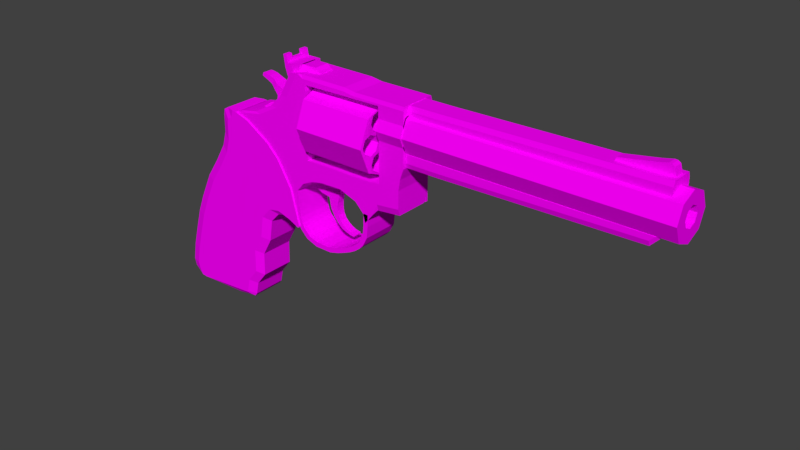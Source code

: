 # Source: Taurus_889.blend  (saved by Blender 2.78.0; exported with 4.5.12 LTS)
import bpy
from mathutils import Matrix  # noqa: F401  (used for matrix-valued properties, if any)

bpy.ops.wm.read_factory_settings(use_empty=True)
scene = bpy.context.scene
scene.name = 'Scene'

# ---- collections
col_collection_1 = bpy.data.collections.new('Collection 1'); scene.collection.children.link(col_collection_1)

# ---- images (referenced by path relative to the original .blend; pixels are not part of the script)
import os
ASSET_DIR = os.environ.get("B2B_ASSET_DIR", "")  # directory of the original .blend (textures are referenced by path, not embedded)
HERE = os.path.dirname(os.path.abspath(__file__))  # packed textures are extracted next to this script under _unpacked/

def load_image(name, relpath, width, height, colorspace="sRGB"):
    """Load a texture the original file referenced (path relative to the .blend, or extracted next to this script)."""
    p = next((c for c in (os.path.join(HERE, relpath), os.path.join(ASSET_DIR, relpath)) if relpath and os.path.exists(c)), "")
    if p:
        img = bpy.data.images.load(p, check_existing=True)
        img.name = name
    else:  # same state as the original file: an image datablock whose file is absent (Cycles renders it pink)
        img = bpy.data.images.new(name, width, height)
        img.source = "FILE"
        img.filepath = "//" + (relpath or name)
    img.colorspace_settings.name = colorspace
    return img
img_taurus889texture_png = load_image('Taurus889Texture.png', 'Taurus889Texture.png', 1024, 1024, 'sRGB')

# ---- materials (node trees are filled in below, after node groups)
mat_taurus889texture = bpy.data.materials.new('Taurus889Texture')
mat_taurus889texture.alpha_threshold = 0.0
mat_taurus889texture.roughness = 0.5

# ---- material node trees
mat_taurus889texture.use_nodes = True; mat_taurus889texture.node_tree.nodes.clear()
_N = mat_taurus889texture.node_tree.nodes; _L = mat_taurus889texture.node_tree.links
n0 = _N.new('ShaderNodeOutputMaterial'); n0.name = 'Sortie de matériau (?)'; n0.location = (300, 300)
n1 = _N.new('ShaderNodeBsdfDiffuse'); n1.name = 'BSDF diffus'; n1.location = (10, 300)
n2 = _N.new('ShaderNodeTexImage'); n2.name = 'Texture image'; n2.location = (-180, 300)
n2.width = 140
n2.image = img_taurus889texture_png
_L.new(n1.outputs[0], n0.inputs[0])
_L.new(n2.outputs[0], n1.inputs[0])
n0.is_active_output = True

# ---- world
world_world = bpy.data.worlds.new('World'); scene.world = world_world
world_world.color = (0.05088, 0.05088, 0.05088)
world_world.use_sun_shadow = False
world_world.sun_shadow_jitter_overblur = 0.0
world_world.cycles.sampling_method = 'MANUAL'

# ---- meshes
me_taurus889 = bpy.data.meshes.new('Taurus889')
me_taurus889.from_pydata([(3.433, 1.394e-08, 2.173), (3.433, -0.7847, 2.067), (3.433, -1.11, 1.81), (3.433, -0.7847, 1.553), (3.433, 2.181e-07, 1.447), (3.433, 0.7847, 1.553), (3.433, 1.11, 1.81), (3.433, 0.7847, 2.067), (7.576, 1.394e-08, 2.173), (7.576, -0.7847, 2.067), (7.576, -1.11, 1.81), (7.576, -0.7847, 1.553), (7.576, 2.181e-07, 1.447), (7.576, 0.7847, 1.553), (7.576, 1.11, 1.81), (7.576, 0.7847, 2.067), (3.433, 1.747e-08, 2.192), (3.433, -0.8266, 2.08), (3.433, -1.169, 1.81), (3.433, -0.9564, 1.649), (3.437, 0.9564, 1.649), (3.433, 1.169, 1.81), (3.433, 0.8266, 2.08), (2.987, 1.747e-08, 2.192), (2.987, -0.8266, 2.08), (2.987, -1.169, 1.81), (2.987, -0.9564, 1.649), (2.991, 0.9564, 1.649), (2.987, 1.169, 1.81), (2.987, 0.8266, 2.08), (7.576, -2.302e-08, 1.97), (7.576, -0.3459, 1.923), (7.576, -0.4892, 1.81), (7.576, -0.3459, 1.697), (7.576, 6.697e-08, 1.65), (7.576, 0.3459, 1.697), (7.576, 0.4892, 1.81), (7.576, 0.3459, 1.923), (4.313, -2.302e-08, 1.97), (4.313, -0.3459, 1.923), (4.313, -0.4892, 1.81), (4.313, -0.3459, 1.697), (4.313, 6.697e-08, 1.65), (4.313, 0.3459, 1.697), (4.313, 0.4892, 1.81), (4.313, 0.3459, 1.923), (2.987, 0.9564, 1.649), (3.433, 0.9564, 1.649), (2.987, 0.9564, 1.333), (3.433, 0.9564, 1.33), (2.987, -0.6645, 1.333), (3.433, -0.6645, 1.334), (2.987, -0.6645, 1.649), (3.433, -0.6645, 1.649), (1.315, -1.037, -0.2542), (1.315, 1.037, -0.2542), (1.35, -1.037, -0.2262), (1.35, 1.037, -0.2262), (0.3157, -1.037, 1.271), (0.3157, 1.037, 1.271), (1.193, -1.037, 0.3786), (1.193, 1.037, 0.3786), (1.271, 1.037, 0.08011), (1.271, -1.037, 0.08011), (0.047, -1.037, 1.356), (0.047, 1.037, 1.356), (1.34, 1.037, -0.2519), (1.34, -1.037, -0.2519), (1.147, -1.037, -0.1738), (1.147, 1.037, -0.1738), (0.734, -1.037, 1.012), (0.734, 1.037, 1.012), (0.9464, -1.037, 0.7952), (0.9464, 1.037, 0.7952), (0.5912, -0.9564, 1.091), (0.5912, 0.9564, 1.091), (0.9464, -0.9564, 0.7952), (0.9464, 0.9564, 0.7952), (0.3183, -0.9564, 1.267), (0.3183, 0.9564, 1.267), (1.077, -0.9564, 0.566), (1.077, 0.9564, 0.566), (1.196, -0.9564, 0.3447), (1.196, 0.9564, 0.3447), (1.282, -0.9564, 0.01885), (1.282, 0.9564, 0.01885), (1.343, -0.9564, -0.2212), (1.343, 0.9564, -0.2212), (1.367, -0.9564, -0.2742), (1.367, 0.9564, -0.2742), (0.7157, -0.9564, 1.178), (0.7157, 0.9564, 1.178), (1.046, -0.9564, 0.8649), (1.046, 0.9564, 0.8649), (0.418, -0.9564, 1.336), (0.418, 0.9564, 1.336), (1.191, -0.9564, 0.645), (1.191, 0.9564, 0.645), (1.323, -0.9564, 0.368), (1.323, 0.9564, 0.368), (1.357, -0.9564, 0.02953), (1.357, 0.9564, 0.02953), (1.398, -0.9564, -0.1615), (1.398, 0.9564, -0.1615), (1.434, -0.9564, -0.2258), (1.434, 0.9564, -0.2258), (1.318, -0.9564, -0.1005), (1.318, 0.9564, -0.1005), (1.37, -0.9564, -0.07015), (1.37, 0.9564, -0.07015), (1.234, -0.9564, 0.2176), (1.234, 0.9564, 0.2176), (1.336, -0.9564, 0.2355), (1.336, 0.9564, 0.2355), (0.9612, -0.9564, 1.21), (0.9612, 0.9564, 1.21), (1.21, -0.9564, 0.9485), (1.21, 0.9564, 0.9485), (0.7191, -0.9564, 1.42), (0.7191, 0.9564, 1.42), (1.381, -0.9564, 0.72), (1.381, 0.9564, 0.72), (1.466, -0.9564, 0.5285), (1.466, 0.9564, 0.5285), (1.584, -0.9564, 2.145), (1.584, 0.9564, 2.145), (1.577, -0.9564, 0.9438), (1.577, 0.9564, 0.9438), (2.142, -0.9564, 0.9565), (2.142, 0.9564, 0.9565), (2.227, -0.9564, 0.6624), (2.227, 0.9564, 0.6624), (1.761, -0.9564, 0.8382), (1.847, -0.9564, 0.6525), (1.393, -0.9564, 0.9462), (1.273, 0.9564, 1.678), (1.393, 0.9564, 0.9462), (1.3, 0.9564, 1.854), (1.761, 0.9564, 0.8382), (1.847, 0.9564, 0.6525), (1.3, -0.9564, 1.854), (1.273, -0.9564, 1.678), (1.571, -0.9564, 0.7791), (1.302, -0.9564, 0.9473), (1.302, 0.9564, 0.9473), (1.009, 0.9564, 1.637), (1.657, 0.9564, 0.6154), (1.657, -0.9564, 0.6154), (1.117, 0.9564, 1.444), (1.571, 0.9564, 0.7791), (1.009, -0.9564, 1.637), (1.117, -0.9564, 1.444), (2.337, -0.9564, 2.158), (2.337, 0.9564, 2.158), (2.539, -0.9564, 2.158), (2.539, 0.9564, 2.158), (2.981, -0.9564, 2.164), (2.981, 0.9564, 2.164), (3.433, -0.9564, 2.164), (3.433, 0.9564, 2.164), (2.987, -0.9564, 1.98), (2.987, 0.9564, 1.98), (3.433, -0.9564, 1.98), (3.433, 0.9564, 1.98), (2.987, -0.9564, 1.368), (3.433, -0.9564, 1.33), (2.987, -0.9564, 0.9792), (2.987, 0.9564, 0.9792), (3.346, -0.9564, 0.9792), (3.346, 0.9564, 0.9792), (2.436, -0.9564, 0.9521), (2.436, 0.9564, 0.9521), (2.522, -0.9564, 0.5597), (2.522, 0.9564, 0.5597), (2.82, -0.9564, 0.9587), (2.82, 0.9564, 0.9587), (2.67, -0.9564, 0.4081), (2.67, 0.9564, 0.4081), (2.71, -0.9564, 0.2646), (2.71, 0.9564, 0.2646), (1.492, -0.9564, -0.4024), (1.492, 0.9564, -0.4024), (1.559, -0.9564, -0.3494), (1.559, 0.9564, -0.3494), (1.689, -0.9564, -0.4755), (1.689, 0.9564, -0.4755), (1.711, -0.9564, -0.396), (1.711, 0.9564, -0.396), (1.98, -0.9564, -0.4786), (1.98, 0.9564, -0.4786), (1.96, -0.9564, -0.3988), (1.96, 0.9564, -0.3988), (2.283, -0.9564, -0.3805), (2.283, 0.9564, -0.3805), (2.224, -0.9564, -0.3229), (2.224, 0.9564, -0.3229), (2.496, -0.9564, -0.2754), (2.496, 0.9564, -0.2754), (2.437, -0.9564, -0.2179), (2.437, 0.9564, -0.2179), (2.658, -0.9564, -0.1323), (2.658, 0.9564, -0.1323), (2.585, -0.9564, -0.09351), (2.585, 0.9564, -0.09351), (2.735, -0.9564, 0.01765), (2.735, 0.9564, 0.01765), (2.654, -0.9564, 0.03304), (2.654, 0.9564, 0.03304), (2.756, -0.9564, 0.2104), (2.756, 0.9564, 0.2104), (2.674, -0.9564, 0.2123), (2.674, 0.9564, 0.2123), (2.761, -0.9564, 0.4089), (2.761, 0.9564, 0.4089), (2.678, -0.9564, 0.4108), (2.678, 0.9564, 0.4108), (2.59, -0.9564, -0.2038), (2.524, -0.9564, -0.1557), (2.524, 0.9564, -0.1557), (2.59, 0.9564, -0.2038), (2.108, 0.9564, -0.3644), (2.148, 0.9564, -0.433), (2.148, -0.9564, -0.433), (2.108, -0.9564, -0.3644), (2.39, 0.9564, -0.3349), (2.39, -0.9564, -0.3349), (2.331, -0.9564, -0.2774), (2.331, 0.9564, -0.2774), (3.441, -0.8077, 1.553), (3.441, 0.8077, 1.553), (3.939, -0.8077, 1.553), (3.939, 0.8077, 1.553), (7.197, -0.8077, 1.553), (7.197, 0.8077, 1.553), (3.433, -0.6126, 1.929), (3.433, 0.6126, 1.929), (3.939, -0.6126, 2.067), (3.939, 0.6126, 2.067), (7.401, -0.6126, 2.067), (7.401, 0.6126, 2.067), (6.572, -0.2277, 2.277), (6.572, -0.2277, 2.324), (6.572, 0.2277, 2.277), (6.572, 0.2277, 2.324), (7.246, -0.2277, 2.284), (7.246, -0.2277, 2.441), (7.246, 0.2277, 2.284), (7.246, 0.2277, 2.441), (6.548, -0.2277, 2.276), (6.548, -0.2277, 2.291), (6.548, 0.2277, 2.276), (6.548, 0.2277, 2.291), (7.288, -0.2277, 2.285), (7.288, -0.2277, 2.437), (7.288, 0.2277, 2.285), (7.288, 0.2277, 2.437), (7.365, -0.2277, 2.286), (7.332, -0.2277, 2.41), (7.365, 0.2277, 2.286), (7.332, 0.2277, 2.41), (7.079, 0.2277, 2.282), (7.079, 0.2277, 2.406), (7.079, -0.2277, 2.282), (7.079, -0.2277, 2.406), (6.572, -0.2277, 2.315), (6.572, 0.2277, 2.315), (7.258, 0.2277, 2.419), (7.258, -0.2277, 2.419), (6.548, -0.2277, 2.288), (6.548, 0.2277, 2.288), (7.09, -0.2277, 2.383), (7.09, 0.2277, 2.383), (2.987, -0.9564, 1.174), (3.375, -0.9564, 1.155), (3.375, 0.9564, 1.155), (2.987, 0.9564, 1.174), (1.387, 0.6838, 2.37), (1.387, 0.6838, 2.183), (1.387, -0.6838, 2.37), (1.387, -0.6838, 2.183), (1.226, 0.6838, 2.37), (1.226, 0.6838, 2.183), (1.226, -0.6838, 2.37), (1.226, -0.6838, 2.183), (1.171, 0.6838, 2.37), (1.171, 0.6838, 2.13), (1.171, -0.6838, 2.37), (1.171, -0.6838, 2.13), (1.171, 0.6838, 2.342), (1.16, 0.6838, 2.13), (1.171, -0.6838, 2.342), (1.16, -0.6838, 2.13), (1.147, 0.6838, 2.389), (1.137, 0.6838, 2.178), (1.147, -0.6838, 2.389), (1.137, -0.6838, 2.178), (1.129, 0.6838, 2.483), (1.072, 0.6838, 2.485), (1.129, -0.6838, 2.483), (1.072, -0.6838, 2.485), (1.1, 0.6838, 2.29), (1.1, -0.6838, 2.29), (1.628, 0.3883, 2.37), (1.628, 0.3883, 2.287), (1.628, -0.3883, 2.37), (1.628, -0.3883, 2.287), (1.361, 0.3883, 2.37), (1.361, 0.3883, 2.288), (1.361, -0.3883, 2.37), (1.361, -0.3883, 2.288), (1.68, 0.3883, 2.322), (1.68, 0.3883, 2.287), (1.68, -0.3883, 2.322), (1.68, -0.3883, 2.287), (1.724, 0.3883, 2.301), (1.724, 0.3883, 2.286), (1.724, -0.3883, 2.301), (1.724, -0.3883, 2.286), (1.082, -0.3215, 2.414), (1.142, -0.3215, 2.414), (1.082, 0.3215, 2.414), (1.142, 0.3215, 2.414), (1.129, -0.3215, 2.483), (1.072, -0.3215, 2.485), (1.129, 0.3215, 2.483), (1.072, 0.3215, 2.485), (3.214, 0.9564, 1.649), (3.214, 0.9564, 1.649), (3.433, -0.0159, 1.649), (0.1247, -0.9564, 1.328), (0.05011, -0.9126, 1.351), (0.05011, 0.9126, 1.351), (0.1247, 0.9564, 1.328), (0.2601, -0.9564, 1.381), (0.1822, -0.9126, 1.404), (0.1822, 0.9126, 1.404), (0.2601, 0.9564, 1.381), (0.5851, -0.9564, 1.443), (0.4834, -0.9126, 1.461), (0.5851, 0.9564, 1.443), (0.4834, 0.9126, 1.461), (1.271, -0.9126, 2.262), (1.409, -0.9564, 2.277), (1.409, 0.9564, 2.277), (1.271, 0.9126, 2.262), (1.181, 0.9564, 1.858), (1.054, 0.9126, 1.861), (1.054, -0.9126, 1.861), (1.181, -0.9564, 1.858), (0.8309, 0.9126, 1.643), (0.9575, 0.9564, 1.639), (0.8309, -0.9126, 1.643), (0.9575, -0.9564, 1.639), (2.93, -0.8484, 0.5285), (2.944, -0.9564, 0.6387), (2.903, -0.9564, 0.6332), (2.832, -0.9564, 0.4831), (2.861, -0.9564, 0.4455), (2.944, 0.9564, 0.6387), (2.93, 0.8484, 0.5285), (2.861, 0.9564, 0.4455), (2.832, 0.9564, 0.4831), (2.903, 0.9564, 0.6332), (3.343, -0.9564, 0.6819), (3.342, -0.8484, 0.573), (3.342, 0.8484, 0.573), (3.343, 0.9564, 0.6819), (3.441, -0.7281, 1.335), (3.441, -0.8077, 1.415), (3.441, 0.8077, 1.415), (3.441, 0.7281, 1.335), (3.939, -0.7281, 1.335), (3.939, -0.8077, 1.415), (3.939, 0.8077, 1.415), (3.939, 0.7281, 1.335), (7.197, -0.7281, 1.392), (7.197, -0.8077, 1.472), (7.197, 0.8077, 1.472), (7.197, 0.7281, 1.392), (7.275, -0.8077, 1.553), (7.351, -0.7281, 1.553), (7.351, 0.7281, 1.553), (7.275, 0.8077, 1.553), (3.433, -0.6126, 2.17), (3.433, -0.537, 2.246), (3.433, 0.537, 2.246), (3.433, 0.6126, 2.17), (3.939, -0.6126, 2.17), (3.939, -0.537, 2.246), (3.939, 0.537, 2.246), (3.939, 0.6126, 2.17), (7.401, -0.537, 2.286), (7.401, -0.6126, 2.211), (7.401, 0.6126, 2.211), (7.401, 0.537, 2.286), (1.535, -0.9564, 2.228), (1.501, -0.8977, 2.288), (1.442, -0.9564, 2.281), (1.476, -0.9564, 2.234), (1.501, 0.8977, 2.288), (1.535, 0.9564, 2.228), (1.476, 0.9564, 2.234), (1.442, 0.9564, 2.281), (2.337, -0.9564, 2.224), (2.337, -0.8977, 2.283), (2.337, 0.8977, 2.283), (2.337, 0.9564, 2.224), (2.539, -0.9564, 2.195), (2.539, -0.8977, 2.254), (2.539, 0.8977, 2.254), (2.539, 0.9564, 2.195), (2.981, -0.9564, 2.195), (2.981, -0.8977, 2.254), (2.981, 0.8977, 2.254), (2.981, 0.9564, 2.195), (3.433, -0.8977, 2.254), (3.433, -0.9564, 2.195), (3.433, 0.9564, 2.195), (3.433, 0.8977, 2.254), (-0.809, -1.037, -0.4554), (-0.9675, -0.8789, -0.4239), (-0.3936, -1.037, 0.2946), (-0.5375, -0.8789, 0.3509), (-0.809, 1.037, -0.4554), (-0.9675, 0.8789, -0.4239), (-0.5375, 0.8789, 0.3509), (-0.3936, 1.037, 0.2946), (0.4681, -1.037, -0.7088), (0.6267, -0.8789, -0.7403), (0.8539, -0.8789, -0.1928), (0.7102, -1.037, -0.1366), (0.6267, 0.8789, -0.7403), (0.4681, 1.037, -0.7088), (0.7102, 1.037, -0.1366), (0.8539, 0.8789, -0.1928), (-1.205, -0.8789, -1.126), (-1.046, -1.037, -1.157), (-1.205, 0.8789, -1.126), (-1.046, 1.037, -1.157), (0.2883, -1.037, -1.412), (0.4466, -0.8789, -1.443), (0.2883, 1.037, -1.412), (0.4466, 0.8789, -1.443), (-1.183, -1.037, -1.768), (-1.345, -0.8789, -1.753), (-1.183, 1.037, -1.768), (-1.345, 0.8789, -1.753), (0.0513, -1.037, -1.877), (0.2168, -0.8789, -1.891), (0.0513, 1.037, -1.877), (0.2168, 0.8789, -1.891), (-1.312, -0.8789, -1.878), (-1.152, -1.037, -1.886), (-1.152, 1.037, -1.886), (-1.312, 0.8789, -1.878), (0.04211, -1.037, -1.901), (0.1731, -0.8789, -1.947), (0.1731, 0.8789, -1.947), (0.04211, 1.037, -1.901), (-1.097, -1.037, -1.973), (-1.174, -0.8789, -1.965), (-1.174, 0.8789, -1.965), (-1.097, 1.037, -1.973), (-0.1914, -0.8789, -1.999), (-1.002, -1.037, -1.983), (-1.002, 1.037, -1.983), (-0.1914, 0.8789, -1.999), (0.2665, -0.8789, -1.667), (0.1031, -1.037, -1.643), (0.2665, 0.8789, -1.667), (0.1031, 1.037, -1.643), (-1.29, 0.8789, -1.44), (-1.129, 1.037, -1.463), (-1.29, -0.8789, -1.44), (-1.129, -1.037, -1.463), (0.4568, -0.8789, -1.044), (0.2986, -1.037, -1.012), (0.4568, 0.8789, -1.044), (0.2986, 1.037, -1.012), (-0.931, -1.037, -0.7599), (-1.089, -0.8789, -0.7275), (-0.931, 1.037, -0.7599), (-1.089, 0.8789, -0.7275), (-0.7576, -0.8789, 0.02342), (-0.6038, -1.037, -0.01807), (-0.7576, 0.8789, 0.02342), (-0.6038, 1.037, -0.01807), (0.532, 1.037, -0.3244), (0.6889, 0.8789, -0.3667), (0.6889, -0.8789, -0.3667), (0.532, -1.037, -0.3244), (-0.2173, -1.037, 0.5916), (-0.3468, -0.8789, 0.6719), (-0.3468, 0.8789, 0.6719), (-0.2173, 1.037, 0.5916), (0.8982, -1.037, -0.1005), (1.001, -0.8789, -0.1645), (1.147, -1.037, -0.1738), (1.001, 0.8789, -0.1645), (0.8982, 1.037, -0.1005), (1.147, 1.037, -0.1738), (-0.2704, -0.8789, 1.214), (-0.1457, -1.037, 1.098), (-0.2704, 0.8789, 1.214), (-0.1457, 1.037, 1.098), (-0.1693, -0.8789, 1.364), (-0.05038, -1.037, 1.239), (-0.01152, -1.037, 1.358), (-0.05038, 1.037, 1.239), (-0.1693, 0.8789, 1.364), (-0.01152, 1.037, 1.358), (-0.2525, -0.8789, 1.315), (-0.1288, -1.037, 1.193), (-0.2525, 0.8789, 1.315), (-0.1288, 1.037, 1.193), (-0.151, -1.037, 0.822), (-0.2761, -0.8789, 0.918), (-0.151, 1.037, 0.822), (-0.2761, 0.8789, 0.918)], [(47, 53), (326, 46)], [(4, 12, 11, 3), (2, 10, 9, 1), (7, 15, 14, 6), (5, 13, 12, 4), (3, 11, 10, 2), (1, 9, 8, 0), (0, 8, 15, 7), (6, 14, 13, 5), (0, 7, 22, 16), (6, 5, 20, 21), (2, 1, 17, 18), (7, 6, 21, 22), (3, 2, 18, 19), (1, 0, 16, 17), (22, 21, 28, 29), (19, 18, 25, 26), (17, 16, 23, 24), (16, 22, 29, 23), (21, 20, 27, 28), (18, 17, 24, 25), (9, 10, 32, 31), (14, 15, 37, 36), (12, 13, 35, 34), (10, 11, 33, 32), (8, 9, 31, 30), (15, 8, 30, 37), (13, 14, 36, 35), (11, 12, 34, 33), (37, 30, 38, 45), (35, 36, 44, 43), (33, 34, 42, 41), (31, 32, 40, 39), (36, 37, 45, 44), (34, 35, 43, 42), (32, 33, 41, 40), (30, 31, 39, 38), (52, 53, 51, 50), (48, 50, 51, 49), (47, 328, 53, 52, 46, 327), (421, 430, 495, 491), (433, 426, 494, 499), (435, 437, 471, 473), (483, 422, 425, 485), (442, 440, 467, 469), (431, 488, 489, 428), (450, 448, 456, 457), (480, 482, 437, 435), (477, 475, 440, 442), (439, 436, 474, 468), (468, 474, 443, 447), (445, 449, 458, 453), (447, 443, 452, 455), (469, 467, 448, 450), (453, 458, 465, 462), (473, 471, 446, 444), (472, 470, 449, 445), (451, 454, 461, 460), (491, 495, 497, 68, 515), (457, 456, 463, 466), (461, 462, 465, 466, 463, 464, 459, 460), (455, 452, 459, 464), (481, 478, 441, 438), (438, 441, 470, 472), (476, 479, 436, 439), (444, 446, 454, 451), (427, 490, 484, 419), (486, 426, 433, 487), (420, 483, 485, 424), (429, 434, 498, 496), (427, 419, 479, 476), (431, 428, 475, 477), (423, 432, 478, 481), (490, 430, 421, 484), (69, 517, 504, 55), (488, 434, 429, 489), (423, 486, 487, 432), (425, 422, 492, 493), (67, 66, 57, 56), (55, 504, 514, 66), (68, 69, 55, 54), (502, 54, 67, 512), (63, 62, 61, 60), (507, 506, 56, 63, 64), (510, 509, 505, 507, 64, 65), (57, 508, 510, 65, 62), (58, 60, 72, 70), (65, 64, 58, 59), (64, 63, 60, 58), (62, 65, 59, 61), (512, 67, 56, 506), (66, 514, 508, 57), (56, 57, 62, 63), (513, 511, 505, 509), (503, 501, 511, 513), (515, 68, 54, 502), (54, 55, 66, 67), (500, 499, 494, 517, 69), (518, 516, 501, 503), (497, 496, 498, 500, 69, 68), (493, 492, 516, 518), (73, 71, 70, 72), (61, 59, 71, 73), (60, 61, 73, 72), (59, 58, 70, 71), (77, 76, 74, 75), (74, 78, 79, 75), (329, 78, 94, 333), (77, 81, 80, 76), (81, 83, 82, 80), (111, 85, 84, 110), (107, 87, 86, 106), (87, 89, 88, 86), (94, 90, 114, 118), (335, 334, 338, 340), (97, 93, 117, 121), (91, 95, 119, 115), (99, 97, 121, 123), (113, 112, 100, 101), (109, 108, 102, 103), (103, 102, 104, 105), (107, 85, 101, 109), (80, 82, 98, 96), (79, 332, 336, 95), (105, 104, 182, 183), (83, 81, 97, 99), (333, 94, 118, 337), (86, 88, 104, 102), (77, 75, 91, 93), (331, 330, 334, 335), (89, 87, 103, 105), (110, 84, 100, 112), (74, 76, 92, 90), (111, 83, 99, 113), (76, 80, 96, 92), (81, 77, 93, 97), (75, 79, 95, 91), (106, 86, 102, 108), (78, 74, 90, 94), (84, 106, 108, 100), (87, 107, 109, 103), (101, 100, 108, 109), (85, 107, 106, 84), (85, 111, 113, 101), (82, 110, 112, 98), (99, 98, 112, 113), (83, 111, 110, 82), (145, 350, 345, 137), (136, 135, 125, 127), (134, 132, 128, 126), (132, 133, 130, 128), (395, 124, 152, 403), (98, 99, 123, 122), (90, 92, 116, 114), (95, 336, 339, 119), (96, 98, 122, 120), (92, 96, 120, 116), (93, 91, 115, 117), (337, 118, 150, 352), (127, 125, 124, 126), (124, 125, 153, 152), (125, 400, 406, 153), (127, 126, 128, 129), (128, 130, 172, 170), (139, 138, 129, 131), (137, 345, 343, 402, 401), (138, 136, 127, 129), (346, 347, 341, 344), (399, 396, 404, 405), (133, 139, 131, 130), (141, 134, 126, 124), (151, 143, 134, 141), (147, 146, 139, 133), (150, 151, 141, 140), (149, 144, 136, 138), (148, 145, 137, 135), (146, 149, 138, 139), (352, 150, 140, 348), (142, 147, 133, 132), (143, 142, 132, 134), (144, 148, 135, 136), (349, 351, 347, 346), (135, 137, 401, 400, 125), (117, 115, 148, 144), (116, 120, 142, 143), (120, 122, 147, 142), (119, 339, 350, 145), (123, 121, 149, 146), (115, 119, 145, 148), (121, 117, 144, 149), (340, 338, 351, 349), (118, 114, 151, 150), (122, 123, 146, 147), (114, 116, 143, 151), (405, 404, 408, 409), (403, 152, 154, 407), (140, 141, 124, 395, 398), (348, 140, 398, 397, 342), (411, 156, 158, 416), (153, 406, 410, 155), (407, 154, 156, 411), (152, 153, 155, 154), (156, 157, 161, 160), (154, 155, 157, 156), (409, 408, 412, 413), (155, 410, 414, 157), (413, 412, 415, 418), (157, 414, 417, 159), (158, 159, 417, 418, 415, 416), (161, 163, 47, 326, 46), (157, 159, 163, 161), (159, 158, 162, 163), (158, 156, 160, 162), (273, 272, 166, 168), (160, 161, 46, 52, 50, 164), (162, 160, 164, 165), (163, 162, 165, 49, 47), (274, 273, 168, 169), (275, 274, 169, 167), (272, 275, 167, 166), (168, 166, 354, 363), (361, 360, 179, 177), (357, 356, 176, 178), (166, 174, 355, 354), (173, 171, 175, 177), (129, 128, 170, 171), (131, 129, 171, 173), (130, 131, 173, 172), (176, 177, 179, 178), (172, 173, 177, 176), (170, 172, 176, 174), (171, 170, 174, 175), (174, 166, 167, 175), (356, 355, 174, 176), (167, 169, 366, 358), (353, 357, 178, 179, 360, 359), (362, 361, 177, 175), (167, 358, 362, 175), (169, 168, 363, 364, 365, 366), (181, 183, 187, 185), (89, 105, 183, 181), (104, 88, 180, 182), (88, 89, 181, 180), (186, 184, 188, 190), (180, 181, 185, 184), (182, 180, 184, 186), (183, 182, 186, 187), (221, 220, 195, 193), (187, 186, 190, 191), (185, 187, 191, 189), (184, 185, 189, 188), (225, 224, 197, 196), (222, 221, 193, 192), (223, 222, 192, 194), (220, 223, 194, 195), (217, 216, 200, 202), (226, 225, 196, 198), (227, 226, 198, 199), (224, 227, 199, 197), (201, 203, 207, 205), (218, 217, 202, 203), (219, 218, 203, 201), (216, 219, 201, 200), (206, 204, 208, 210), (200, 201, 205, 204), (202, 200, 204, 206), (203, 202, 206, 207), (211, 210, 214, 215), (207, 206, 210, 211), (205, 207, 211, 209), (204, 205, 209, 208), (212, 213, 215, 214), (209, 211, 215, 213), (208, 209, 213, 212), (210, 208, 212, 214), (196, 197, 219, 216), (197, 199, 218, 219), (199, 198, 217, 218), (198, 196, 216, 217), (191, 190, 223, 220), (190, 188, 222, 223), (188, 189, 221, 222), (189, 191, 220, 221), (193, 195, 227, 224), (195, 194, 226, 227), (194, 192, 225, 226), (192, 193, 224, 225), (372, 230, 228, 368), (371, 374, 378, 375), (230, 372, 376, 232), (369, 229, 231, 373), (367, 368, 228, 229, 369, 370), (231, 229, 228, 230), (231, 230, 232, 233), (375, 378, 381, 380), (373, 231, 233, 377), (233, 232, 379, 380, 381, 382), (377, 233, 382), (232, 376, 379), (389, 385, 384, 388), (387, 236, 238, 392), (236, 237, 239, 238), (234, 383, 384, 385, 386, 235), (235, 237, 236, 234), (235, 386, 390, 237), (237, 390, 393, 239), (239, 393, 394, 391, 392, 238), (389, 388, 391, 394), (265, 242, 250, 269), (271, 261, 247, 266), (247, 245, 253, 255), (270, 263, 241, 264), (260, 246, 244, 262), (261, 243, 241, 263), (268, 249, 251, 269), (264, 241, 249, 268), (241, 243, 251, 249), (242, 240, 248, 250), (257, 252, 256), (266, 247, 255, 259), (267, 244, 252, 257), (244, 246, 254, 252), (252, 254, 258, 256), (255, 253, 257, 259), (247, 261, 263, 245), (242, 260, 262, 240), (267, 245, 263, 270), (265, 243, 261, 271), (242, 265, 271, 260), (244, 267, 270, 262), (254, 259, 258), (258, 259, 257, 256), (245, 267, 257, 253), (246, 266, 259, 254), (240, 264, 268, 248), (248, 268, 269, 250), (262, 270, 264, 240), (260, 271, 266, 246), (243, 265, 269, 251), (164, 50, 48, 275, 272), (49, 165, 273, 274), (165, 164, 272, 273), (276, 278, 279, 277), (278, 282, 283, 279), (281, 285, 284, 280), (280, 276, 277, 281), (278, 276, 280, 282), (283, 281, 277, 279), (285, 289, 288, 284), (280, 284, 286, 282), (283, 287, 285, 281), (282, 286, 287, 283), (291, 295, 293, 289), (284, 288, 290, 286), (287, 291, 289, 285), (286, 290, 291, 287), (300, 297, 296, 292), (290, 294, 295, 291), (289, 293, 292, 288), (288, 292, 294, 290), (298, 322, 323, 299), (292, 296, 324, 321), (301, 299, 323, 318, 320, 325, 297, 300), (294, 298, 299, 301), (294, 301, 295), (295, 301, 300, 293), (292, 321, 319, 294), (293, 300, 292), (305, 313, 312, 304), (306, 307, 309, 308), (304, 308, 309, 305), (303, 307, 306, 302), (305, 309, 307, 303), (302, 306, 308, 304), (311, 315, 317, 313), (302, 310, 311, 303), (303, 311, 313, 305), (304, 312, 310, 302), (314, 316, 317, 315), (312, 316, 314, 310), (313, 317, 316, 312), (310, 314, 315, 311), (325, 324, 296, 297), (320, 321, 324, 325), (319, 322, 298, 294), (318, 319, 321, 320), (319, 318, 323, 322), (48, 49, 274, 275), (329, 333, 334, 330), (336, 332, 331, 335), (350, 339, 340, 349), (348, 342, 341, 347), (338, 334, 333, 337), (339, 336, 335, 340), (343, 345, 346, 344), (352, 348, 347, 351), (345, 350, 349, 346), (337, 352, 351, 338), (78, 329, 330, 331, 332, 79), (353, 354, 355, 356, 357), (358, 359, 360, 361, 362), (358, 366, 365, 359), (363, 354, 353, 364), (353, 359, 365, 364), (374, 370, 369, 373), (367, 371, 372, 368), (373, 377, 378, 374), (376, 372, 371, 375), (381, 378, 377, 382), (375, 380, 379, 376), (370, 374, 371, 367), (385, 389, 390, 386), (388, 384, 383, 387), (387, 392, 391, 388), (393, 390, 389, 394), (236, 387, 383, 234), (395, 396, 397, 398), (399, 400, 401, 402), (399, 405, 406, 400), (404, 396, 395, 403), (408, 404, 403, 407), (410, 406, 405, 409), (409, 413, 414, 410), (412, 408, 407, 411), (415, 412, 411, 416), (417, 414, 413, 418), (397, 396, 399, 402, 343, 344, 341, 342), (495, 496, 497), (498, 499, 500), (505, 506, 507), (508, 509, 510), (484, 421, 422, 483), (486, 423, 424, 485), (488, 431, 432, 487), (490, 427, 428, 489), (476, 439, 440, 475), (478, 432, 431, 477), (480, 435, 436, 479), (482, 424, 423, 481), (468, 447, 448, 467), (470, 441, 442, 469), (472, 445, 446, 471), (474, 436, 435, 473), (445, 453, 454, 446), (452, 443, 444, 451), (456, 448, 447, 455), (450, 457, 458, 449), (451, 460, 459, 452), (463, 456, 455, 464), (457, 466, 465, 458), (461, 454, 453, 462), (439, 468, 467, 440), (449, 470, 469, 450), (438, 472, 471, 437), (443, 474, 473, 444), (427, 476, 475, 428), (441, 478, 477, 442), (420, 480, 479, 419), (437, 482, 481, 438), (419, 484, 483, 420), (426, 486, 485, 425), (434, 488, 487, 433), (430, 490, 489, 429), (425, 493, 494, 426), (498, 434, 433, 499), (495, 430, 429, 496), (421, 491, 492, 422), (516, 492, 491, 515), (518, 503, 504, 517), (512, 506, 505, 511), (514, 504, 503, 513), (502, 512, 511, 501), (508, 514, 513, 509), (501, 516, 515, 502), (493, 518, 517, 494), (420, 424, 482, 480)])
_uv = me_taurus889.uv_layers.new(name='UVMap')
_uv.uv.foreach_set('vector', [0.1307, 0.1919, 0.1307, 0.26, 0.1179, 0.2601, 0.1179, 0.192, 0.07658, 0.2603, 0.07658, 0.1922, 0.08186, 0.192, 0.08186, 0.2601, 0.1074, 0.2601, 0.1074, 0.192, 0.1127, 0.1922, 0.1127, 0.2603, 0.1434, 0.192, 0.1434, 0.2601, 0.1307, 0.26, 0.1307, 0.1919, 0.1179, 0.192, 0.1179, 0.2601, 0.1127, 0.2603, 0.1127, 0.1922, 0.08186, 0.2601, 0.08186, 0.192, 0.09462, 0.1919, 0.09462, 0.26, 0.09462, 0.26, 0.09462, 0.1919, 0.1074, 0.192, 0.1074, 0.2601, 0.1487, 0.1922, 0.1487, 0.2603, 0.1434, 0.2601, 0.1434, 0.192, 0.2641, 0.3701, 0.2658, 0.383, 0.2656, 0.3837, 0.2637, 0.3701, 0.27, 0.3883, 0.2741, 0.383, 0.2726, 0.3858, 0.27, 0.3893, 0.27, 0.3518, 0.2658, 0.3572, 0.2656, 0.3565, 0.27, 0.3508, 0.2658, 0.383, 0.27, 0.3883, 0.27, 0.3893, 0.2656, 0.3837, 0.2741, 0.3572, 0.27, 0.3518, 0.27, 0.3508, 0.2726, 0.3543, 0.2658, 0.3572, 0.2641, 0.3701, 0.2637, 0.3701, 0.2656, 0.3565, 0.2742, 0.3565, 0.2744, 0.3508, 0.2817, 0.3508, 0.2815, 0.3565, 0.2331, 0.2518, 0.2366, 0.2517, 0.2366, 0.259, 0.2331, 0.2591, 0.2742, 0.3837, 0.2741, 0.3701, 0.2814, 0.3701, 0.2815, 0.3837, 0.2741, 0.3701, 0.2742, 0.3565, 0.2815, 0.3565, 0.2814, 0.3701, 0.2366, 0.2517, 0.24, 0.2517, 0.24, 0.259, 0.2366, 0.259, 0.2744, 0.3893, 0.2742, 0.3837, 0.2815, 0.3837, 0.2817, 0.3893, 0.1112, 0.3806, 0.1078, 0.3865, 0.1064, 0.3764, 0.1079, 0.3738, 0.1029, 0.3503, 0.1078, 0.355, 0.1064, 0.3625, 0.1043, 0.3604, 0.09951, 0.3692, 0.09951, 0.3562, 0.1028, 0.363, 0.1028, 0.3688, 0.1078, 0.3865, 0.1029, 0.3818, 0.1043, 0.3743, 0.1064, 0.3764, 0.1112, 0.3676, 0.1112, 0.3806, 0.1079, 0.3738, 0.1079, 0.368, 0.1078, 0.355, 0.1112, 0.3676, 0.1079, 0.368, 0.1064, 0.3625, 0.09951, 0.3562, 0.1029, 0.3503, 0.1043, 0.3604, 0.1028, 0.363, 0.1029, 0.3818, 0.09951, 0.3692, 0.1028, 0.3688, 0.1043, 0.3743, 0.2434, 0.2971, 0.249, 0.2971, 0.249, 0.3507, 0.2434, 0.3508, 0.2304, 0.2456, 0.228, 0.2457, 0.228, 0.1921, 0.2304, 0.192, 0.2416, 0.2456, 0.236, 0.2455, 0.236, 0.1919, 0.2416, 0.192, 0.2546, 0.2971, 0.2569, 0.2972, 0.2569, 0.3508, 0.2546, 0.3508, 0.241, 0.2972, 0.2434, 0.2971, 0.2434, 0.3508, 0.241, 0.3508, 0.236, 0.2455, 0.2304, 0.2456, 0.2304, 0.192, 0.236, 0.1919, 0.2439, 0.2457, 0.2416, 0.2456, 0.2416, 0.192, 0.2439, 0.1921, 0.249, 0.2971, 0.2546, 0.2971, 0.2546, 0.3508, 0.249, 0.3507, 0.2607, 0.2625, 0.2607, 0.257, 0.2646, 0.257, 0.2646, 0.2625, 0.3063, 0.3739, 0.3063, 0.3539, 0.3117, 0.3539, 0.3117, 0.3739, 0.3117, 0.3339, 0.3117, 0.3459, 0.3117, 0.3539, 0.3063, 0.3539, 0.3063, 0.3339, 0.309, 0.3339, 0.2143, 0.7293, 0.2097, 0.7292, 0.209, 0.7288, 0.2141, 0.728, 0.2009, 0.7342, 0.2056, 0.7342, 0.2054, 0.7355, 0.2003, 0.7347, 0.2345, 0.7111, 0.2276, 0.7111, 0.2276, 0.7098, 0.2345, 0.7098, 0.2345, 0.7157, 0.2345, 0.717, 0.2276, 0.717, 0.2276, 0.7157, 0.2114, 0.7465, 0.2114, 0.7395, 0.2123, 0.7395, 0.2123, 0.7465, 0.2087, 0.7465, 0.2072, 0.7465, 0.2072, 0.7395, 0.2087, 0.7395, 0.2131, 0.7465, 0.2131, 0.7395, 0.2134, 0.7395, 0.2134, 0.7465, 0.2345, 0.7127, 0.2276, 0.7127, 0.2276, 0.7111, 0.2345, 0.7111, 0.2098, 0.7465, 0.2098, 0.7395, 0.2114, 0.7395, 0.2114, 0.7465, 0.2093, 0.7346, 0.2145, 0.7357, 0.2144, 0.7369, 0.2096, 0.7357, 0.2096, 0.7357, 0.2144, 0.7369, 0.2141, 0.7381, 0.2094, 0.7366, 0.2054, 0.7254, 0.2007, 0.7268, 0.2006, 0.7272, 0.2051, 0.725, 0.2094, 0.7366, 0.2141, 0.7381, 0.2138, 0.7385, 0.2093, 0.7363, 0.2123, 0.7465, 0.2123, 0.7395, 0.2131, 0.7395, 0.2131, 0.7465, 0.2051, 0.725, 0.2006, 0.7272, 0.2047, 0.7248, 0.2045, 0.7249, 0.2345, 0.7098, 0.2276, 0.7098, 0.2276, 0.7086, 0.2345, 0.7086, 0.2056, 0.7266, 0.2009, 0.7278, 0.2007, 0.7268, 0.2054, 0.7254, 0.2345, 0.7326, 0.2345, 0.7256, 0.235, 0.7256, 0.235, 0.7326, 0.2141, 0.728, 0.209, 0.7288, 0.208, 0.7287, 0.208, 0.7287, 0.2142, 0.727, 0.2403, 0.7256, 0.2403, 0.7326, 0.2389, 0.7326, 0.2389, 0.7256, 0.235, 0.7256, 0.2356, 0.725, 0.2353, 0.725, 0.2389, 0.7256, 0.2389, 0.7326, 0.2353, 0.7332, 0.2356, 0.7332, 0.235, 0.7326, 0.2093, 0.7363, 0.2138, 0.7385, 0.2132, 0.7386, 0.2135, 0.7387, 0.206, 0.7295, 0.2011, 0.7304, 0.2005, 0.7289, 0.2058, 0.7278, 0.2058, 0.7278, 0.2005, 0.7289, 0.2009, 0.7278, 0.2056, 0.7266, 0.2098, 0.7331, 0.2147, 0.734, 0.2145, 0.7357, 0.2093, 0.7346, 0.2345, 0.7086, 0.2276, 0.7086, 0.2276, 0.7081, 0.2345, 0.7081, 0.2097, 0.7317, 0.21, 0.7302, 0.2146, 0.7308, 0.2147, 0.7327, 0.2059, 0.7327, 0.2056, 0.7342, 0.2009, 0.7342, 0.2013, 0.7333, 0.2345, 0.7139, 0.2345, 0.7157, 0.2276, 0.7157, 0.2276, 0.7139, 0.2459, 0.7087, 0.2459, 0.7157, 0.2453, 0.7157, 0.2453, 0.7087, 0.2097, 0.7317, 0.2147, 0.7327, 0.2147, 0.734, 0.2098, 0.7331, 0.2087, 0.7465, 0.2087, 0.7395, 0.2098, 0.7395, 0.2098, 0.7465, 0.206, 0.7308, 0.2009, 0.7318, 0.2011, 0.7304, 0.206, 0.7295, 0.21, 0.7302, 0.2097, 0.7292, 0.2143, 0.7293, 0.2146, 0.7308, 0.1993, 0.7348, 0.2055, 0.7365, 0.2059, 0.7375, 0.1985, 0.7347, 0.2466, 0.7157, 0.2459, 0.7157, 0.2459, 0.7087, 0.2466, 0.7087, 0.206, 0.7308, 0.2059, 0.7327, 0.2013, 0.7333, 0.2009, 0.7318, 0.2276, 0.717, 0.2345, 0.717, 0.2345, 0.7182, 0.2276, 0.7182, 0.239, 0.7164, 0.239, 0.7081, 0.2391, 0.7081, 0.2391, 0.7164, 0.1985, 0.7347, 0.2059, 0.7375, 0.206, 0.7379, 0.1985, 0.7348, 0.2448, 0.7081, 0.2448, 0.7164, 0.2441, 0.7164, 0.2441, 0.7081, 0.2146, 0.726, 0.2073, 0.7288, 0.2072, 0.7287, 0.2147, 0.7256, 0.2403, 0.7164, 0.2403, 0.7081, 0.2415, 0.7081, 0.2415, 0.7164, 0.2145, 0.7248, 0.2145, 0.7253, 0.2072, 0.7286, 0.2079, 0.7276, 0.2143, 0.7247, 0.2148, 0.7471, 0.2154, 0.7477, 0.2154, 0.7547, 0.2148, 0.7553, 0.2145, 0.7553, 0.2145, 0.7471, 0.1985, 0.7349, 0.2057, 0.7382, 0.2058, 0.7387, 0.2056, 0.7387, 0.1992, 0.7359, 0.2132, 0.7246, 0.2087, 0.7266, 0.2102, 0.7254, 0.2113, 0.725, 0.2145, 0.7471, 0.2145, 0.7553, 0.2135, 0.7553, 0.2135, 0.7471, 0.2143, 0.7247, 0.2079, 0.7276, 0.2087, 0.7266, 0.2132, 0.7246, 0.1992, 0.7359, 0.2056, 0.7387, 0.2045, 0.7388, 0.1999, 0.7369, 0.2147, 0.7256, 0.2072, 0.7287, 0.2072, 0.7286, 0.2145, 0.7253, 0.1985, 0.7348, 0.206, 0.7379, 0.2057, 0.7382, 0.1985, 0.7349, 0.2391, 0.7164, 0.2391, 0.7081, 0.2403, 0.7081, 0.2403, 0.7164, 0.2157, 0.7477, 0.2157, 0.7547, 0.2154, 0.7547, 0.2154, 0.7477, 0.2276, 0.7204, 0.2345, 0.7204, 0.2345, 0.7208, 0.2276, 0.7208, 0.2142, 0.727, 0.208, 0.7287, 0.2073, 0.7288, 0.2146, 0.726, 0.2441, 0.7081, 0.2441, 0.7164, 0.244, 0.7164, 0.244, 0.7081, 0.1993, 0.7348, 0.2003, 0.7347, 0.2054, 0.7355, 0.2055, 0.7365, 0.1993, 0.7348, 0.2276, 0.7192, 0.2345, 0.7192, 0.2345, 0.7204, 0.2276, 0.7204, 0.2448, 0.7081, 0.2453, 0.7087, 0.2453, 0.7157, 0.2448, 0.7164, 0.2448, 0.7164, 0.2448, 0.7081, 0.2276, 0.7182, 0.2345, 0.7182, 0.2345, 0.7192, 0.2276, 0.7192, 0.2431, 0.7081, 0.244, 0.7081, 0.244, 0.7164, 0.2431, 0.7164, 0.1999, 0.7369, 0.2045, 0.7388, 0.2025, 0.7385, 0.2015, 0.738, 0.2415, 0.7164, 0.2415, 0.7081, 0.2431, 0.7081, 0.2431, 0.7164, 0.2135, 0.7471, 0.2135, 0.7553, 0.2119, 0.7553, 0.2119, 0.7471, 0.2926, 0.264, 0.2926, 0.2404, 0.2968, 0.2404, 0.2968, 0.264, 0.2968, 0.2404, 0.3, 0.2404, 0.3, 0.264, 0.2968, 0.264, 0.24, 0.2537, 0.238, 0.2524, 0.2379, 0.2509, 0.2395, 0.252, 0.278, 0.2404, 0.2808, 0.2404, 0.2808, 0.264, 0.278, 0.264, 0.2808, 0.2404, 0.2835, 0.2404, 0.2835, 0.264, 0.2808, 0.264, 0.285, 0.2404, 0.2875, 0.2404, 0.2875, 0.264, 0.285, 0.264, 0.2889, 0.2404, 0.2904, 0.2404, 0.2904, 0.264, 0.2889, 0.264, 0.2904, 0.2404, 0.291, 0.2404, 0.291, 0.264, 0.2904, 0.264, 0.2379, 0.2509, 0.2341, 0.2492, 0.2325, 0.2466, 0.2363, 0.2473, 0.2625, 0.3656, 0.2625, 0.3431, 0.2662, 0.3431, 0.2662, 0.3656, 0.2221, 0.2882, 0.2189, 0.2879, 0.2193, 0.2857, 0.2228, 0.2858, 0.2134, 0.2886, 0.2096, 0.2903, 0.2111, 0.2867, 0.215, 0.286, 0.2257, 0.2891, 0.2221, 0.2882, 0.2228, 0.2858, 0.2253, 0.2865, 0.2495, 0.3662, 0.2495, 0.3426, 0.252, 0.3426, 0.252, 0.3662, 0.2532, 0.3662, 0.2532, 0.3426, 0.2544, 0.3426, 0.2544, 0.3662, 0.2544, 0.3662, 0.2544, 0.3426, 0.2552, 0.3426, 0.2552, 0.3662, 0.2301, 0.2928, 0.2287, 0.2922, 0.2292, 0.2914, 0.2302, 0.2921, 0.2255, 0.2505, 0.2225, 0.2511, 0.2218, 0.2497, 0.2254, 0.2488, 0.2095, 0.2918, 0.2074, 0.2931, 0.208, 0.2914, 0.2096, 0.2903, 0.2552, 0.3662, 0.2552, 0.3426, 0.2567, 0.3426, 0.2567, 0.3662, 0.2249, 0.2905, 0.2219, 0.2899, 0.2221, 0.2882, 0.2257, 0.2891, 0.2395, 0.252, 0.2379, 0.2509, 0.2363, 0.2473, 0.2376, 0.2484, 0.216, 0.2541, 0.2153, 0.2543, 0.2153, 0.2533, 0.2162, 0.2531, 0.2188, 0.2894, 0.2132, 0.2905, 0.2134, 0.2886, 0.2189, 0.2879, 0.2609, 0.3656, 0.2609, 0.3431, 0.2625, 0.3431, 0.2625, 0.3656, 0.2321, 0.2937, 0.2314, 0.2935, 0.2313, 0.2925, 0.2322, 0.2927, 0.221, 0.2517, 0.2188, 0.2528, 0.2183, 0.252, 0.2204, 0.2506, 0.2342, 0.2511, 0.2287, 0.25, 0.2286, 0.2485, 0.2341, 0.2492, 0.2264, 0.2911, 0.2249, 0.2905, 0.2257, 0.2891, 0.2271, 0.29, 0.2287, 0.25, 0.2255, 0.2505, 0.2254, 0.2488, 0.2286, 0.2485, 0.2219, 0.2899, 0.2188, 0.2894, 0.2189, 0.2879, 0.2221, 0.2882, 0.2132, 0.2905, 0.2095, 0.2918, 0.2096, 0.2903, 0.2134, 0.2886, 0.2174, 0.2534, 0.216, 0.2541, 0.2162, 0.2531, 0.2173, 0.2527, 0.238, 0.2524, 0.2342, 0.2511, 0.2341, 0.2492, 0.2379, 0.2509, 0.2188, 0.2528, 0.2174, 0.2534, 0.2173, 0.2527, 0.2183, 0.252, 0.2314, 0.2935, 0.2301, 0.2928, 0.2302, 0.2921, 0.2313, 0.2925, 0.252, 0.3662, 0.252, 0.3426, 0.2532, 0.3426, 0.2532, 0.3662, 0.2875, 0.2404, 0.2889, 0.2404, 0.2889, 0.264, 0.2875, 0.264, 0.2287, 0.2922, 0.2264, 0.2911, 0.2271, 0.29, 0.2292, 0.2914, 0.2225, 0.2511, 0.221, 0.2517, 0.2204, 0.2506, 0.2218, 0.2497, 0.2479, 0.3662, 0.2479, 0.3426, 0.2495, 0.3426, 0.2495, 0.3662, 0.2835, 0.2404, 0.285, 0.2404, 0.285, 0.264, 0.2835, 0.264, 0.2113, 0.2823, 0.2109, 0.2827, 0.2105, 0.2789, 0.2115, 0.2778, 0.2208, 0.2839, 0.2129, 0.2794, 0.2109, 0.2728, 0.2222, 0.2822, 0.2267, 0.2445, 0.2228, 0.2419, 0.2211, 0.2373, 0.2253, 0.2428, 0.2228, 0.2419, 0.2204, 0.2425, 0.2176, 0.2388, 0.2211, 0.2373, 0.2377, 0.2332, 0.2366, 0.2334, 0.2309, 0.2261, 0.2315, 0.2256, 0.2479, 0.3426, 0.2479, 0.3662, 0.246, 0.3662, 0.246, 0.3426, 0.2341, 0.2492, 0.2286, 0.2485, 0.2281, 0.2463, 0.2325, 0.2466, 0.2096, 0.2903, 0.208, 0.2914, 0.2099, 0.2878, 0.2111, 0.2867, 0.2254, 0.2488, 0.2218, 0.2497, 0.2222, 0.2471, 0.2246, 0.2464, 0.2286, 0.2485, 0.2254, 0.2488, 0.2246, 0.2464, 0.2281, 0.2463, 0.2189, 0.2879, 0.2134, 0.2886, 0.215, 0.286, 0.2193, 0.2857, 0.2376, 0.2484, 0.2363, 0.2473, 0.2362, 0.2429, 0.2366, 0.2433, 0.1796, 0.3355, 0.1942, 0.3355, 0.1942, 0.3591, 0.1796, 0.3591, 0.2928, 0.3339, 0.2928, 0.3575, 0.2837, 0.3575, 0.2837, 0.3339, 0.2109, 0.2728, 0.2097, 0.2726, 0.2159, 0.265, 0.2165, 0.2655, 0.1698, 0.3335, 0.1698, 0.3571, 0.1629, 0.3571, 0.1629, 0.3335, 0.2211, 0.2373, 0.2176, 0.2388, 0.2144, 0.2367, 0.2188, 0.2345, 0.227, 0.2819, 0.2246, 0.2813, 0.2264, 0.2767, 0.2299, 0.2782, 0.2115, 0.2778, 0.2105, 0.2789, 0.2083, 0.2735, 0.2085, 0.2731, 0.2092, 0.2732, 0.2246, 0.2813, 0.2208, 0.2839, 0.2222, 0.2822, 0.2264, 0.2767, 0.2241, 0.3425, 0.2241, 0.365, 0.2193, 0.365, 0.2193, 0.3425, 0.2634, 0.2908, 0.2415, 0.2908, 0.2415, 0.2805, 0.2634, 0.2805, 0.2959, 0.2937, 0.2959, 0.3172, 0.2913, 0.3172, 0.2913, 0.2937, 0.2345, 0.24, 0.2267, 0.2445, 0.2253, 0.2428, 0.2366, 0.2334, 0.2335, 0.2433, 0.2274, 0.2454, 0.2267, 0.2445, 0.2345, 0.24, 0.2982, 0.2937, 0.2982, 0.3172, 0.2959, 0.3172, 0.2959, 0.2937, 0.2362, 0.2429, 0.2335, 0.2433, 0.2345, 0.24, 0.236, 0.2384, 0.2237, 0.2835, 0.2201, 0.2848, 0.2208, 0.2839, 0.2246, 0.2813, 0.2139, 0.2827, 0.2113, 0.2823, 0.2115, 0.2778, 0.2129, 0.2794, 0.2259, 0.284, 0.2237, 0.2835, 0.2246, 0.2813, 0.227, 0.2819, 0.2366, 0.2433, 0.2362, 0.2429, 0.236, 0.2384, 0.2369, 0.2395, 0.2237, 0.2441, 0.2215, 0.2446, 0.2204, 0.2425, 0.2228, 0.2419, 0.2274, 0.2454, 0.2237, 0.2441, 0.2228, 0.2419, 0.2267, 0.2445, 0.2201, 0.2848, 0.2139, 0.2827, 0.2129, 0.2794, 0.2208, 0.2839, 0.2706, 0.3656, 0.2706, 0.3431, 0.2734, 0.3431, 0.2734, 0.3656, 0.2129, 0.2794, 0.2115, 0.2778, 0.2092, 0.2732, 0.2097, 0.2726, 0.2109, 0.2728, 0.2193, 0.2857, 0.215, 0.286, 0.2139, 0.2827, 0.2201, 0.2848, 0.2281, 0.2463, 0.2246, 0.2464, 0.2237, 0.2441, 0.2274, 0.2454, 0.2246, 0.2464, 0.2222, 0.2471, 0.2215, 0.2446, 0.2237, 0.2441, 0.2111, 0.2867, 0.2099, 0.2878, 0.2109, 0.2827, 0.2113, 0.2823, 0.2253, 0.2865, 0.2228, 0.2858, 0.2237, 0.2835, 0.2259, 0.284, 0.215, 0.286, 0.2111, 0.2867, 0.2113, 0.2823, 0.2139, 0.2827, 0.2228, 0.2858, 0.2193, 0.2857, 0.2201, 0.2848, 0.2237, 0.2835, 0.2662, 0.3656, 0.2662, 0.3431, 0.2706, 0.3431, 0.2706, 0.3656, 0.2363, 0.2473, 0.2325, 0.2466, 0.2335, 0.2433, 0.2362, 0.2429, 0.3006, 0.2937, 0.3006, 0.3172, 0.2982, 0.3172, 0.2982, 0.2937, 0.2325, 0.2466, 0.2281, 0.2463, 0.2274, 0.2454, 0.2335, 0.2433, 0.2634, 0.2805, 0.2415, 0.2805, 0.2415, 0.2781, 0.2634, 0.2781, 0.2315, 0.2256, 0.2309, 0.2261, 0.2294, 0.2242, 0.2297, 0.2239, 0.236, 0.2384, 0.2345, 0.24, 0.2366, 0.2334, 0.2377, 0.2332, 0.2382, 0.2338, 0.2369, 0.2395, 0.236, 0.2384, 0.2382, 0.2338, 0.2389, 0.2337, 0.2392, 0.2341, 0.2263, 0.2196, 0.226, 0.2199, 0.2226, 0.2156, 0.2229, 0.2153, 0.2165, 0.2655, 0.2159, 0.265, 0.2177, 0.2633, 0.2181, 0.2636, 0.2297, 0.2239, 0.2294, 0.2242, 0.226, 0.2199, 0.2263, 0.2196, 0.2837, 0.3339, 0.2837, 0.3575, 0.2812, 0.3575, 0.2812, 0.3339, 0.2822, 0.2906, 0.2822, 0.2671, 0.2844, 0.2671, 0.2844, 0.2906, 0.2812, 0.3339, 0.2812, 0.3575, 0.2758, 0.3575, 0.2758, 0.3339, 0.2634, 0.2781, 0.2415, 0.2781, 0.2415, 0.2726, 0.2634, 0.2726, 0.2181, 0.2636, 0.2177, 0.2633, 0.2211, 0.2591, 0.2214, 0.2593, 0.2634, 0.2726, 0.2415, 0.2726, 0.2415, 0.2671, 0.2634, 0.2671, 0.2214, 0.2593, 0.2211, 0.2591, 0.2246, 0.2547, 0.2249, 0.255, 0.1537, 0.31, 0.1537, 0.3335, 0.1533, 0.3335, 0.1526, 0.3328, 0.1526, 0.3107, 0.1533, 0.31, 0.2232, 0.2607, 0.2266, 0.2564, 0.2298, 0.259, 0.2281, 0.2611, 0.2263, 0.2632, 0.2214, 0.2593, 0.2249, 0.255, 0.2266, 0.2564, 0.2232, 0.2607, 0.1537, 0.3335, 0.1537, 0.31, 0.1559, 0.31, 0.1559, 0.3335, 0.2226, 0.2156, 0.226, 0.2199, 0.2243, 0.2213, 0.2208, 0.217, 0.2135, 0.224, 0.2166, 0.2275, 0.2148, 0.229, 0.212, 0.2256, 0.2844, 0.2906, 0.2844, 0.2671, 0.2884, 0.2671, 0.2884, 0.287, 0.2923, 0.287, 0.2918, 0.2906, 0.2208, 0.217, 0.2243, 0.2213, 0.2185, 0.226, 0.2147, 0.222, 0.1559, 0.3335, 0.1559, 0.31, 0.1638, 0.31, 0.1638, 0.3335, 0.1599, 0.3335, 0.166, 0.3335, 0.166, 0.31, 0.1681, 0.31, 0.1681, 0.3335, 0.2308, 0.2669, 0.234, 0.2634, 0.2354, 0.265, 0.2327, 0.2684, 0.2942, 0.2906, 0.2942, 0.2671, 0.2966, 0.2671, 0.2966, 0.2906, 0.212, 0.2256, 0.2148, 0.229, 0.2119, 0.2321, 0.2092, 0.2279, 0.2362, 0.2738, 0.2368, 0.2738, 0.2373, 0.2766, 0.2357, 0.2759, 0.2107, 0.2344, 0.2113, 0.2344, 0.2118, 0.2365, 0.2102, 0.2372, 0.2148, 0.229, 0.2159, 0.2308, 0.2122, 0.2325, 0.2119, 0.2321, 0.2331, 0.2761, 0.2287, 0.2739, 0.2316, 0.2702, 0.2357, 0.2759, 0.1629, 0.3335, 0.1629, 0.3571, 0.1593, 0.3571, 0.1593, 0.3335, 0.2299, 0.2782, 0.2264, 0.2767, 0.2287, 0.2739, 0.2331, 0.2761, 0.2913, 0.2937, 0.2913, 0.3172, 0.2877, 0.3172, 0.2877, 0.2937, 0.2984, 0.2906, 0.2984, 0.2671, 0.3002, 0.2671, 0.3002, 0.2906, 0.2966, 0.2906, 0.2966, 0.2671, 0.2984, 0.2671, 0.2984, 0.2906, 0.2188, 0.2345, 0.2144, 0.2367, 0.2118, 0.2365, 0.2159, 0.2308, 0.1593, 0.3335, 0.1593, 0.3571, 0.1546, 0.3571, 0.1546, 0.3335, 0.1546, 0.3571, 0.1526, 0.3571, 0.1526, 0.3335, 0.1546, 0.3335, 0.2113, 0.2344, 0.2122, 0.2325, 0.2159, 0.2308, 0.2118, 0.2365, 0.2327, 0.2684, 0.2354, 0.265, 0.2382, 0.2673, 0.2356, 0.2715, 0.2598, 0.3648, 0.2589, 0.3662, 0.2567, 0.3662, 0.2567, 0.3426, 0.2589, 0.3426, 0.2598, 0.3439, 0.2353, 0.2719, 0.2362, 0.2738, 0.2357, 0.2759, 0.2316, 0.2702, 0.2327, 0.2684, 0.2356, 0.2715, 0.2353, 0.2719, 0.2316, 0.2702, 0.1681, 0.3335, 0.1681, 0.31, 0.1717, 0.31, 0.173, 0.3113, 0.173, 0.3322, 0.1717, 0.3335, 0.2343, 0.2935, 0.2343, 0.2924, 0.2359, 0.2913, 0.2365, 0.2921, 0.2321, 0.2937, 0.2322, 0.2927, 0.2343, 0.2924, 0.2343, 0.2935, 0.2153, 0.2533, 0.2153, 0.2543, 0.2132, 0.2541, 0.2132, 0.253, 0.291, 0.264, 0.291, 0.2404, 0.2926, 0.2404, 0.2926, 0.264, 0.2116, 0.2519, 0.211, 0.2527, 0.2087, 0.25, 0.2096, 0.2496, 0.2263, 0.3654, 0.2263, 0.3418, 0.2287, 0.3418, 0.2287, 0.3654, 0.2132, 0.253, 0.2132, 0.2541, 0.211, 0.2527, 0.2116, 0.2519, 0.2066, 0.3655, 0.2066, 0.3419, 0.2085, 0.3419, 0.2085, 0.3655, 0.2396, 0.2874, 0.2387, 0.2873, 0.2391, 0.2858, 0.2401, 0.2857, 0.2085, 0.3655, 0.2085, 0.3419, 0.2115, 0.3419, 0.2115, 0.3655, 0.2365, 0.2921, 0.2359, 0.2913, 0.2378, 0.289, 0.2388, 0.2894, 0.2287, 0.3654, 0.2287, 0.3418, 0.2322, 0.3418, 0.2322, 0.3654, 0.2373, 0.3654, 0.2373, 0.3418, 0.2386, 0.3418, 0.2386, 0.3654, 0.2343, 0.3654, 0.2343, 0.3418, 0.236, 0.3418, 0.236, 0.3654, 0.2088, 0.2479, 0.2079, 0.248, 0.2073, 0.2463, 0.2083, 0.2464, 0.2133, 0.3655, 0.2133, 0.3419, 0.2148, 0.3419, 0.2148, 0.3655, 0.2076, 0.2423, 0.2066, 0.242, 0.2068, 0.2408, 0.2077, 0.2412, 0.2079, 0.2451, 0.2069, 0.245, 0.2067, 0.2435, 0.2077, 0.2436, 0.2161, 0.3655, 0.2161, 0.3419, 0.2174, 0.3419, 0.2174, 0.3655, 0.2405, 0.2844, 0.2395, 0.2845, 0.2398, 0.283, 0.2408, 0.2829, 0.2407, 0.2802, 0.2397, 0.2806, 0.2391, 0.279, 0.2398, 0.2783, 0.2185, 0.3655, 0.2185, 0.3419, 0.2193, 0.3419, 0.2193, 0.3655, 0.2408, 0.2814, 0.2399, 0.2817, 0.2397, 0.2806, 0.2407, 0.2802, 0.2398, 0.3654, 0.2398, 0.3418, 0.2406, 0.3418, 0.2406, 0.3654, 0.2084, 0.2396, 0.2076, 0.2389, 0.2093, 0.2372, 0.2099, 0.238, 0.2053, 0.3099, 0.2053, 0.3335, 0.2035, 0.3335, 0.2035, 0.3099, 0.2077, 0.2412, 0.2068, 0.2408, 0.2076, 0.2389, 0.2084, 0.2396, 0.173, 0.3335, 0.173, 0.31, 0.1746, 0.31, 0.1746, 0.3335, 0.1767, 0.3335, 0.1767, 0.31, 0.1792, 0.31, 0.1792, 0.3335, 0.1746, 0.3335, 0.1746, 0.31, 0.1767, 0.31, 0.1767, 0.3335, 0.2398, 0.2783, 0.2391, 0.279, 0.2375, 0.2774, 0.2382, 0.2766, 0.2035, 0.3099, 0.2035, 0.3335, 0.2011, 0.3335, 0.2011, 0.3099, 0.1778, 0.2897, 0.1778, 0.2661, 0.1788, 0.2661, 0.1788, 0.2897, 0.2382, 0.2766, 0.2375, 0.2774, 0.2357, 0.2758, 0.2363, 0.275, 0.2011, 0.3099, 0.2011, 0.3335, 0.1987, 0.3335, 0.1987, 0.3099, 0.2099, 0.238, 0.2093, 0.2372, 0.2111, 0.2356, 0.2118, 0.2364, 0.2386, 0.3654, 0.2386, 0.3418, 0.2398, 0.3418, 0.2398, 0.3654, 0.2408, 0.2829, 0.2398, 0.283, 0.2399, 0.2817, 0.2408, 0.2814, 0.2174, 0.3655, 0.2174, 0.3419, 0.2185, 0.3419, 0.2185, 0.3655, 0.2077, 0.2436, 0.2067, 0.2435, 0.2066, 0.242, 0.2076, 0.2423, 0.2115, 0.3655, 0.2115, 0.3419, 0.2133, 0.3419, 0.2133, 0.3655, 0.2096, 0.2496, 0.2087, 0.25, 0.2079, 0.248, 0.2088, 0.2479, 0.2322, 0.3654, 0.2322, 0.3418, 0.2343, 0.3418, 0.2343, 0.3654, 0.2388, 0.2894, 0.2378, 0.289, 0.2387, 0.2873, 0.2396, 0.2874, 0.2401, 0.2857, 0.2391, 0.2858, 0.2395, 0.2845, 0.2405, 0.2844, 0.2148, 0.3655, 0.2148, 0.3419, 0.2161, 0.3419, 0.2161, 0.3655, 0.2083, 0.2464, 0.2073, 0.2463, 0.2069, 0.245, 0.2079, 0.2451, 0.236, 0.3654, 0.236, 0.3418, 0.2373, 0.3418, 0.2373, 0.3654, 0.2815, 0.2714, 0.2792, 0.2714, 0.2792, 0.2632, 0.2815, 0.2632, 0.1737, 0.3533, 0.15, 0.3533, 0.15, 0.2997, 0.1737, 0.2997, 0.2792, 0.2714, 0.2815, 0.2714, 0.2806, 0.325, 0.2792, 0.325, 0.2841, 0.2632, 0.2863, 0.2632, 0.2863, 0.2714, 0.2841, 0.2714, 0.2864, 0.2175, 0.2851, 0.2188, 0.2828, 0.2188, 0.2828, 0.1922, 0.2851, 0.1922, 0.2864, 0.1935, 0.175, 0.3053, 0.175, 0.2971, 0.2012, 0.2971, 0.2012, 0.3053, 0.175, 0.3053, 0.2012, 0.3053, 0.2012, 0.3588, 0.175, 0.3588, 0.1737, 0.2997, 0.15, 0.2997, 0.15, 0.2971, 0.1737, 0.2971, 0.2841, 0.2714, 0.2863, 0.2714, 0.2863, 0.325, 0.285, 0.325, 0.175, 0.3588, 0.2012, 0.3588, 0.2012, 0.3601, 0.1999, 0.3613, 0.1763, 0.3613, 0.175, 0.3601, 0.285, 0.325, 0.2863, 0.325, 0.2863, 0.3263, 0.2792, 0.325, 0.2806, 0.325, 0.2792, 0.3263, 0.2224, 0.3054, 0.2224, 0.2971, 0.2398, 0.2971, 0.2398, 0.3054, 0.2815, 0.2492, 0.2798, 0.2492, 0.2793, 0.1922, 0.2816, 0.1922, 0.2012, 0.3055, 0.2211, 0.3055, 0.2211, 0.3624, 0.2012, 0.3624, 0.2621, 0.3487, 0.2582, 0.3487, 0.2569, 0.3475, 0.2569, 0.3298, 0.2582, 0.3286, 0.2621, 0.3286, 0.2211, 0.2971, 0.2211, 0.3055, 0.2012, 0.3055, 0.2012, 0.2971, 0.2741, 0.2632, 0.278, 0.2633, 0.2779, 0.2716, 0.2763, 0.2716, 0.2763, 0.2716, 0.2779, 0.2716, 0.278, 0.3286, 0.2757, 0.3285, 0.2657, 0.3487, 0.2633, 0.3487, 0.2621, 0.3475, 0.2621, 0.3298, 0.2633, 0.3286, 0.2657, 0.3286, 0.2224, 0.3054, 0.2398, 0.3054, 0.2398, 0.3623, 0.2224, 0.3623, 0.7835, 0.7319, 0.7842, 0.7319, 0.7842, 0.7323, 0.784, 0.7323, 0.9566, 0.2457, 0.9563, 0.2459, 0.9557, 0.2431, 0.9561, 0.2429, 0.7627, 0.7228, 0.7553, 0.7228, 0.7553, 0.7221, 0.7627, 0.7221, 0.7851, 0.7278, 0.7847, 0.7277, 0.7859, 0.7193, 0.7861, 0.7193, 0.7553, 0.7301, 0.7553, 0.7328, 0.7479, 0.7328, 0.7479, 0.7301, 0.7627, 0.7255, 0.7627, 0.7339, 0.7553, 0.7339, 0.7553, 0.7255, 0.6657, 0.7516, 0.6656, 0.7516, 0.6656, 0.7441, 0.6657, 0.7441, 0.7861, 0.7193, 0.7859, 0.7193, 0.7865, 0.7189, 0.7865, 0.7189, 0.6651, 0.7516, 0.6651, 0.7441, 0.6656, 0.7441, 0.6656, 0.7516, 0.7553, 0.7218, 0.7479, 0.7218, 0.7479, 0.7214, 0.7553, 0.7214, 0.7847, 0.7318, 0.7867, 0.7311, 0.7867, 0.7323, 0.782, 0.7206, 0.7816, 0.7208, 0.7817, 0.7201, 0.7821, 0.7194, 0.7845, 0.7306, 0.7867, 0.7304, 0.7867, 0.7311, 0.7847, 0.7318, 0.7479, 0.7328, 0.7553, 0.7328, 0.7553, 0.7335, 0.7479, 0.7335, 0.7479, 0.7335, 0.7553, 0.7335, 0.7553, 0.7348, 0.7479, 0.7348, 0.7627, 0.7221, 0.7553, 0.7221, 0.7553, 0.7214, 0.7627, 0.7214, 0.9368, 0.2451, 0.9368, 0.2478, 0.9294, 0.2478, 0.9294, 0.2451, 0.7553, 0.7218, 0.7553, 0.7301, 0.7479, 0.7301, 0.7479, 0.7218, 0.9586, 0.2529, 0.9583, 0.2527, 0.9588, 0.25, 0.9592, 0.2501, 0.7835, 0.7319, 0.7834, 0.7319, 0.7821, 0.7236, 0.7825, 0.7234, 0.7842, 0.7319, 0.7835, 0.7319, 0.7825, 0.7234, 0.7841, 0.7236, 0.7867, 0.7304, 0.7845, 0.7306, 0.7851, 0.7278, 0.7867, 0.7276, 0.7841, 0.7202, 0.7821, 0.7194, 0.7842, 0.7189, 0.6658, 0.7725, 0.6638, 0.7725, 0.6638, 0.765, 0.6658, 0.765, 0.7842, 0.7304, 0.7845, 0.7306, 0.7847, 0.7318, 0.7842, 0.7311, 0.7841, 0.7209, 0.782, 0.7206, 0.7821, 0.7194, 0.7841, 0.7202, 0.7867, 0.7193, 0.7861, 0.7193, 0.7865, 0.7189, 0.7867, 0.7189, 0.6659, 0.7516, 0.6657, 0.7516, 0.6657, 0.7441, 0.6659, 0.7441, 0.7867, 0.7276, 0.7851, 0.7278, 0.7861, 0.7193, 0.7867, 0.7193, 0.7841, 0.7236, 0.7825, 0.7234, 0.782, 0.7206, 0.7841, 0.7209, 0.7834, 0.7319, 0.7835, 0.7319, 0.784, 0.7323, 0.7839, 0.7323, 0.2918, 0.2906, 0.2923, 0.287, 0.2923, 0.2671, 0.2942, 0.2671, 0.2942, 0.2906, 0.1638, 0.3335, 0.1638, 0.31, 0.166, 0.31, 0.166, 0.3335, 0.2147, 0.222, 0.2185, 0.226, 0.2166, 0.2275, 0.2135, 0.224, 0.7919, 0.7876, 0.7919, 0.7667, 0.7947, 0.7667, 0.7947, 0.7876, 0.7761, 0.6697, 0.7785, 0.6694, 0.7789, 0.6722, 0.7765, 0.6726, 0.7903, 0.6589, 0.7912, 0.6582, 0.7907, 0.6618, 0.7899, 0.6617, 0.7899, 0.6617, 0.7875, 0.6613, 0.7879, 0.6585, 0.7903, 0.6589, 0.8337, 0.6541, 0.8337, 0.6332, 0.8361, 0.6332, 0.8361, 0.6541, 0.6443, 0.7848, 0.6443, 0.8057, 0.6419, 0.8057, 0.6419, 0.7848, 0.7912, 0.6582, 0.7914, 0.6582, 0.7908, 0.6614, 0.7907, 0.6618, 0.8361, 0.6332, 0.837, 0.6332, 0.837, 0.6541, 0.8361, 0.6541, 0.6443, 0.7848, 0.6452, 0.7848, 0.6452, 0.8057, 0.6443, 0.8057, 0.7785, 0.6694, 0.7793, 0.6693, 0.7799, 0.6729, 0.7789, 0.6722, 0.8358, 0.7553, 0.8351, 0.7553, 0.8351, 0.7343, 0.8358, 0.7343, 0.7084, 0.6927, 0.7089, 0.6927, 0.7089, 0.7136, 0.7084, 0.7136, 0.6452, 0.7848, 0.6453, 0.7848, 0.6453, 0.8057, 0.6452, 0.8057, 0.7793, 0.6693, 0.7794, 0.6697, 0.78, 0.6729, 0.7799, 0.6729, 0.792, 0.6607, 0.792, 0.6638, 0.7911, 0.6636, 0.791, 0.6622, 0.7794, 0.6697, 0.7796, 0.6689, 0.7803, 0.6721, 0.78, 0.6729, 0.7914, 0.6582, 0.7916, 0.659, 0.791, 0.6622, 0.7908, 0.6614, 0.7089, 0.6927, 0.7081, 0.6927, 0.7081, 0.6718, 0.7089, 0.6718, 0.6744, 0.6941, 0.6744, 0.6886, 0.6752, 0.6886, 0.6752, 0.6941, 0.7081, 0.6927, 0.7067, 0.6927, 0.7067, 0.6871, 0.7078, 0.6871, 0.8334, 0.7553, 0.8304, 0.7553, 0.8304, 0.7497, 0.8315, 0.7497, 0.8315, 0.7399, 0.8304, 0.7399, 0.8304, 0.7343, 0.8334, 0.7343, 0.7796, 0.6689, 0.7797, 0.6675, 0.7806, 0.6673, 0.7806, 0.6703, 0.7796, 0.6689, 0.7806, 0.6703, 0.7803, 0.6721, 0.8351, 0.7553, 0.8334, 0.7553, 0.8334, 0.7343, 0.8351, 0.7343, 0.7081, 0.6927, 0.7078, 0.6871, 0.7078, 0.6773, 0.7081, 0.6718, 0.7916, 0.659, 0.792, 0.6607, 0.791, 0.6622, 0.708, 0.7087, 0.708, 0.7095, 0.7074, 0.7095, 0.7067, 0.7086, 0.7067, 0.6927, 0.708, 0.6927, 0.708, 0.7046, 0.7067, 0.7046, 0.7067, 0.7086, 0.7067, 0.7046, 0.708, 0.7046, 0.708, 0.7087, 0.6744, 0.7095, 0.6744, 0.7136, 0.6732, 0.7136, 0.6732, 0.7095, 0.7666, 0.6605, 0.7707, 0.6605, 0.7707, 0.6724, 0.7666, 0.6724, 0.7721, 0.6605, 0.7761, 0.6605, 0.7761, 0.6724, 0.7721, 0.6724, 0.7658, 0.6724, 0.7652, 0.6724, 0.7652, 0.6605, 0.7658, 0.6605, 0.6732, 0.7095, 0.6739, 0.7087, 0.6744, 0.7087, 0.6744, 0.7095, 0.7666, 0.6724, 0.7658, 0.6724, 0.7658, 0.6605, 0.7666, 0.6605, 0.7721, 0.6724, 0.7713, 0.6724, 0.7713, 0.6605, 0.7721, 0.6605, 0.7082, 0.7046, 0.7082, 0.6927, 0.7084, 0.6927, 0.7084, 0.7046, 0.7713, 0.6724, 0.7707, 0.6724, 0.7707, 0.6605, 0.7713, 0.6605, 0.708, 0.7095, 0.708, 0.7101, 0.7078, 0.7101, 0.7074, 0.7095, 0.6739, 0.7087, 0.6742, 0.708, 0.6744, 0.708, 0.6744, 0.7087, 0.6744, 0.6941, 0.6752, 0.6941, 0.6752, 0.6997, 0.6744, 0.6997, 0.6753, 0.7091, 0.6744, 0.7093, 0.6745, 0.7082, 0.6753, 0.708, 0.7078, 0.6773, 0.7067, 0.6773, 0.7067, 0.6717, 0.7081, 0.6718, 0.6753, 0.6816, 0.6744, 0.6816, 0.6744, 0.6718, 0.6753, 0.6718, 0.6744, 0.6997, 0.6753, 0.6998, 0.6753, 0.7009, 0.6745, 0.7008, 0.2293, 0.2657, 0.2328, 0.2614, 0.234, 0.2634, 0.2308, 0.2669, 0.24, 0.2537, 0.2395, 0.252, 0.2403, 0.2526, 0.2408, 0.2543, 0.208, 0.2914, 0.2074, 0.2931, 0.2066, 0.2937, 0.2072, 0.292, 0.2109, 0.2827, 0.2099, 0.2878, 0.2089, 0.2887, 0.2099, 0.2839, 0.2369, 0.2395, 0.2392, 0.2341, 0.2401, 0.2355, 0.238, 0.2407, 0.2662, 0.3431, 0.2625, 0.3431, 0.2634, 0.3425, 0.2662, 0.3425, 0.2099, 0.2878, 0.208, 0.2914, 0.2072, 0.292, 0.2089, 0.2887, 0.2083, 0.2735, 0.2105, 0.2789, 0.2095, 0.2801, 0.2074, 0.2749, 0.2366, 0.2433, 0.2369, 0.2395, 0.238, 0.2407, 0.2376, 0.2445, 0.2105, 0.2789, 0.2109, 0.2827, 0.2099, 0.2839, 0.2095, 0.2801, 0.2376, 0.2484, 0.2366, 0.2433, 0.2376, 0.2445, 0.2385, 0.2493, 0.3, 0.2404, 0.3024, 0.2404, 0.3033, 0.241, 0.3033, 0.2635, 0.3024, 0.264, 0.3, 0.264, 0.2406, 0.364, 0.2409, 0.3654, 0.2406, 0.3654, 0.2406, 0.3654, 0.2406, 0.3654, 0.2356, 0.2715, 0.2365, 0.2725, 0.2365, 0.2725, 0.2365, 0.2725, 0.2353, 0.2719, 0.2356, 0.2715, 0.2382, 0.2673, 0.2392, 0.2682, 0.2365, 0.2725, 0.2092, 0.2279, 0.2119, 0.2321, 0.211, 0.2331, 0.2082, 0.2288, 0.2406, 0.364, 0.2406, 0.3431, 0.2457, 0.3431, 0.2457, 0.364, 0.15, 0.3533, 0.15, 0.3615, 0.1487, 0.3615, 0.1487, 0.3533, 0.1737, 0.3615, 0.1737, 0.3533, 0.175, 0.3533, 0.175, 0.3615, 0.2841, 0.2714, 0.285, 0.325, 0.2837, 0.325, 0.2828, 0.2714, 0.2806, 0.325, 0.2815, 0.2714, 0.2828, 0.2714, 0.2819, 0.325, 0.15, 0.2971, 0.15, 0.2997, 0.1487, 0.299, 0.1487, 0.2977, 0.1737, 0.2997, 0.1737, 0.2971, 0.175, 0.2977, 0.175, 0.299, 0.15, 0.3615, 0.15, 0.3533, 0.1737, 0.3533, 0.1737, 0.3615, 0.2224, 0.2971, 0.2224, 0.3054, 0.2211, 0.3054, 0.2211, 0.2971, 0.2398, 0.3054, 0.2398, 0.2971, 0.241, 0.2971, 0.241, 0.3054, 0.2815, 0.2492, 0.2816, 0.1922, 0.2828, 0.1922, 0.2827, 0.2491, 0.278, 0.3286, 0.2779, 0.2716, 0.2792, 0.2716, 0.2792, 0.3286, 0.2798, 0.2492, 0.2815, 0.2492, 0.2816, 0.2575, 0.2777, 0.2575, 0.2377, 0.2332, 0.2386, 0.2331, 0.2384, 0.2334, 0.2382, 0.2338, 0.2634, 0.2908, 0.2641, 0.2904, 0.2641, 0.2908, 0.2641, 0.2908, 0.2634, 0.2908, 0.2634, 0.2805, 0.2641, 0.2805, 0.2641, 0.2904, 0.2415, 0.2805, 0.2415, 0.2908, 0.2408, 0.2904, 0.2408, 0.2805, 0.2415, 0.2781, 0.2415, 0.2805, 0.2408, 0.2804, 0.2408, 0.2781, 0.2177, 0.2633, 0.2159, 0.265, 0.2154, 0.2645, 0.2172, 0.2628, 0.2634, 0.2781, 0.2634, 0.2726, 0.2641, 0.2726, 0.2641, 0.2781, 0.2415, 0.2726, 0.2415, 0.2781, 0.2408, 0.2781, 0.2408, 0.2726, 0.2415, 0.2671, 0.2415, 0.2726, 0.2408, 0.2726, 0.2408, 0.2671, 0.2246, 0.2547, 0.2211, 0.2591, 0.2206, 0.2586, 0.224, 0.2543, 0.2408, 0.2915, 0.2415, 0.2908, 0.2634, 0.2908, 0.2641, 0.2915, 0.2641, 0.292, 0.2636, 0.2937, 0.2414, 0.2937, 0.2408, 0.292, 0.209, 0.7288, 0.2085, 0.7289, 0.208, 0.7287, 0.2453, 0.7157, 0.2457, 0.7164, 0.2453, 0.7164, 0.2154, 0.7547, 0.2149, 0.7553, 0.2148, 0.7553, 0.2057, 0.7382, 0.2064, 0.7384, 0.2058, 0.7387, 0.2146, 0.7308, 0.2143, 0.7293, 0.2149, 0.7293, 0.2152, 0.7309, 0.2059, 0.7327, 0.206, 0.7308, 0.2066, 0.7306, 0.2065, 0.7326, 0.2072, 0.7465, 0.2087, 0.7465, 0.2086, 0.7471, 0.2072, 0.7471, 0.21, 0.7302, 0.2097, 0.7317, 0.2091, 0.7316, 0.2094, 0.7301, 0.2098, 0.7331, 0.2093, 0.7346, 0.2087, 0.7344, 0.2092, 0.733, 0.2011, 0.7304, 0.2009, 0.7318, 0.2003, 0.7319, 0.2005, 0.7305, 0.2345, 0.7127, 0.2345, 0.7111, 0.2351, 0.7112, 0.2351, 0.7127, 0.2276, 0.7127, 0.2276, 0.7139, 0.227, 0.7139, 0.227, 0.7128, 0.2096, 0.7357, 0.2094, 0.7366, 0.2088, 0.7364, 0.209, 0.7355, 0.2009, 0.7278, 0.2005, 0.7289, 0.1999, 0.729, 0.2002, 0.7279, 0.2056, 0.7266, 0.2054, 0.7254, 0.206, 0.7252, 0.2062, 0.7264, 0.2144, 0.7369, 0.2145, 0.7357, 0.2151, 0.7358, 0.215, 0.7371, 0.2054, 0.7254, 0.2051, 0.725, 0.2057, 0.7248, 0.206, 0.7252, 0.2138, 0.7385, 0.2141, 0.7381, 0.2147, 0.7383, 0.2144, 0.7387, 0.2134, 0.7395, 0.2131, 0.7395, 0.2134, 0.7388, 0.2131, 0.7388, 0.2131, 0.7465, 0.2134, 0.7465, 0.2131, 0.7471, 0.2134, 0.7471, 0.2345, 0.7326, 0.235, 0.7326, 0.235, 0.7332, 0.235, 0.7332, 0.2389, 0.7326, 0.2403, 0.7326, 0.2402, 0.7332, 0.2389, 0.7332, 0.2403, 0.7256, 0.2389, 0.7256, 0.2389, 0.725, 0.2402, 0.725, 0.235, 0.7256, 0.2345, 0.7256, 0.235, 0.725, 0.235, 0.725, 0.2093, 0.7346, 0.2096, 0.7357, 0.209, 0.7355, 0.2087, 0.7344, 0.2007, 0.7268, 0.2009, 0.7278, 0.2002, 0.7279, 0.2001, 0.727, 0.2058, 0.7278, 0.2056, 0.7266, 0.2062, 0.7264, 0.2064, 0.7277, 0.2141, 0.7381, 0.2144, 0.7369, 0.215, 0.7371, 0.2147, 0.7383, 0.2097, 0.7317, 0.2098, 0.7331, 0.2092, 0.733, 0.2091, 0.7316, 0.2005, 0.7289, 0.2011, 0.7304, 0.2005, 0.7305, 0.1999, 0.729, 0.2345, 0.7139, 0.2345, 0.7127, 0.2351, 0.7128, 0.2351, 0.7139, 0.2276, 0.7111, 0.2276, 0.7127, 0.227, 0.7127, 0.227, 0.7112, 0.2147, 0.7327, 0.2146, 0.7308, 0.2152, 0.7309, 0.2153, 0.7328, 0.2056, 0.7342, 0.2059, 0.7327, 0.2065, 0.7326, 0.2062, 0.7342, 0.2459, 0.7157, 0.2466, 0.7157, 0.2466, 0.7164, 0.2461, 0.7164, 0.2097, 0.7292, 0.21, 0.7302, 0.2094, 0.7301, 0.209, 0.7292, 0.2276, 0.717, 0.2276, 0.7182, 0.227, 0.7182, 0.227, 0.717, 0.2453, 0.7157, 0.2459, 0.7157, 0.2459, 0.7164, 0.2457, 0.7164, 0.209, 0.7288, 0.2097, 0.7292, 0.209, 0.7292, 0.2085, 0.7289, 0.2143, 0.7293, 0.2141, 0.728, 0.2147, 0.7279, 0.2149, 0.7293, 0.2345, 0.7192, 0.2345, 0.7182, 0.2351, 0.7182, 0.2351, 0.719, 0.2276, 0.7192, 0.2276, 0.7204, 0.227, 0.7199, 0.227, 0.7192, 0.2147, 0.7256, 0.2145, 0.7253, 0.2151, 0.725, 0.2153, 0.7253, 0.206, 0.7379, 0.2059, 0.7375, 0.2065, 0.7377, 0.2066, 0.7381, 0.2146, 0.726, 0.2147, 0.7256, 0.2153, 0.7253, 0.2152, 0.7257, 0.2057, 0.7382, 0.206, 0.7379, 0.2066, 0.7381, 0.2064, 0.7384, 0.2345, 0.7204, 0.2345, 0.7192, 0.2351, 0.7192, 0.2351, 0.7199, 0.2276, 0.7182, 0.2276, 0.7192, 0.227, 0.719, 0.227, 0.7182, 0.2345, 0.7139, 0.2276, 0.7139, 0.2276, 0.7127, 0.2345, 0.7127])
me_taurus889.materials.append(mat_taurus889texture)
me_taurus889.use_remesh_preserve_volume = False
me_taurus889.use_remesh_preserve_attributes = False
me_taurus889.use_mirror_vertex_groups = False
me_taurus889.update()
me_barillet = bpy.data.meshes.new('Barillet')
me_barillet.from_pydata([(-0.1469, -0.04075, 0.9255), (0.2989, -0.04075, 0.9255), (-0.1469, -0.04075, 0.6096), (0.3074, -0.04075, 0.6098), (-0.1469, -1.662, 0.6096), (0.3074, -1.662, 0.6098), (-0.1469, -1.662, 0.9255), (0.2989, -1.662, 0.9255), (-1.499, 0.777, 0.8327), (-1.499, 0.2573, 1.243), (-1.499, -0.9972, 1.413), (-1.499, -2.252, 1.243), (-1.499, -2.771, 0.8327), (-1.499, -2.252, 0.4221), (-1.499, -0.9972, 0.2521), (-1.499, 0.2573, 0.4221), (-0.2542, 0.777, 0.8327), (-0.2542, 0.2573, 1.243), (-0.2541, -0.9972, 1.413), (-0.2541, -2.252, 1.243), (-0.2541, -2.771, 0.8327), (-0.2541, -2.252, 0.4221), (-0.2541, -0.9972, 0.2521), (-0.2542, 0.2573, 0.4221), (-0.2541, -1.199, 0.6338), (-1.499, -1.199, 0.6338), (-0.2542, -1.552, 0.3554), (-1.499, -1.552, 0.3554), (-0.2541, -1.552, 0.9839), (-1.499, -1.552, 0.9839), (-0.2541, -1.199, 1.262), (-1.499, -1.199, 1.262), (-0.2541, -1.199, 0.4031), (-1.499, -1.199, 0.4031), (-0.2541, -1.199, 1.032), (-1.499, -1.199, 1.032), (-0.2541, -1.552, 0.6816), (-1.499, -1.552, 0.6816), (-0.2542, -1.904, 0.4031), (-1.499, -1.904, 0.4031), (-1.499, -1.552, 1.31), (-0.2541, -1.552, 1.31), (-0.2541, -1.904, 0.6338), (-1.499, -1.904, 0.6338), (-0.2541, -1.904, 1.032), (-1.499, -1.904, 1.032), (-1.499, -1.904, 1.262), (-0.2541, -1.904, 1.262), (-0.2541, -2.106, 0.6696), (-1.499, -2.106, 0.6696), (-0.2541, -1.753, 0.7174), (-1.499, -1.753, 0.7174), (-0.2541, -1.753, 0.9481), (-1.499, -1.753, 0.9481), (-0.2541, -1.608, 0.8327), (-1.499, -1.608, 0.8327), (-0.2542, -2.05, 0.5185), (-1.499, -2.05, 0.5185), (-0.2541, -2.106, 0.9958), (-1.499, -2.106, 0.9958), (-1.499, -2.05, 1.147), (-0.2541, -2.05, 1.147), (-0.2542, -2.458, 0.7174), (-1.499, -2.458, 0.7174), (-0.2541, -2.604, 0.8327), (-1.499, -2.604, 0.8327), (-1.499, -2.458, 0.9481), (-0.2541, -2.458, 0.9481), (-1.499, -0.09046, 0.6338), (-0.2541, -0.09046, 0.6338), (-1.499, -0.4428, 0.6816), (-0.2542, -0.4428, 0.6816), (-0.2542, -0.4428, 0.9839), (-1.499, -0.4428, 0.9839), (-0.2541, -0.4428, 1.31), (-1.499, -0.4428, 1.31), (-0.2542, -0.3869, 0.8327), (-1.499, -0.3869, 0.8327), (-0.2541, -0.09046, 1.262), (-1.499, -0.09046, 1.262), (-1.499, -0.2409, 0.7174), (-0.2542, -0.2409, 0.7174), (-0.2541, -0.09046, 1.032), (-1.499, -0.09046, 1.032), (-1.499, -0.4428, 0.3554), (-0.2541, -0.4428, 0.3554), (-1.499, -0.7952, 0.4031), (-0.2541, -0.7952, 0.4031), (-0.2542, -0.2409, 0.9481), (-1.499, -0.2409, 0.9481), (-0.2541, -0.7952, 1.032), (-1.499, -0.7952, 1.032), (-1.499, -0.7952, 0.6338), (-0.2542, -0.7952, 0.6338), (-1.499, -0.9412, 0.5185), (-0.2542, -0.9412, 0.5185), (-0.2542, -0.9412, 1.147), (-1.499, -0.9412, 1.147), (-0.2541, -0.7952, 1.262), (-1.499, -0.7952, 1.262), (-0.2541, -1.053, 0.5185), (-1.499, -1.053, 0.5185), (-0.2541, -1.053, 1.147), (-1.499, -1.053, 1.147), (-1.499, -0.09046, 0.4031), (-0.2542, -0.09046, 0.4031), (-1.499, 0.0555, 0.5185), (-0.2541, 0.0555, 0.5185), (-0.2541, 0.0555, 1.147), (-1.499, 0.0555, 1.147), (-0.2542, 0.1115, 0.9958), (-1.499, 0.1115, 0.9958), (-1.499, 0.1115, 0.6696), (-0.2542, 0.1115, 0.6696), (-0.2541, 0.4639, 0.9481), (-1.499, 0.4639, 0.9481), (-1.499, 0.4639, 0.7174), (-0.2542, 0.4639, 0.7174), (-0.2542, 0.6098, 0.8327), (-1.499, 0.6098, 0.8327), (-0.1469, 0.09158, 0.61), (-0.1469, -0.04075, 0.2553), (0.2123, -0.04075, 0.2553), (-0.2038, -0.04075, -0.1954), (0.2074, -0.04075, -0.1509), (0.2406, -0.04075, 0.4306), (-0.1469, -0.04075, 0.4498), (-0.1469, 0.09158, 0.9259), (0.2989, 0.09158, 0.9259), (0.3074, 0.09158, 0.6102), (-0.1469, 0.09158, 0.2557), (0.2123, 0.09158, 0.2557), (0.2406, 0.09158, 0.431), (-0.1469, 0.09158, 0.4502), (-0.2038, 0.09158, -0.195), (0.2074, 0.09158, -0.1504), (-0.2703, -0.6577, 0.8327), (-0.2703, -0.8274, 0.929), (-0.2703, -1.167, 0.929), (-0.2703, -1.337, 0.8327), (-0.2703, -1.167, 0.7365), (-0.2703, -0.8274, 0.7365), (0.023, -0.6577, 0.8327), (0.023, -0.8274, 0.9255), (0.023, -1.167, 0.9255), (0.023, -1.337, 0.8327), (0.023, -1.167, 0.7365), (0.023, -0.8274, 0.7365)], [], [(3, 2, 0, 1), (0, 2, 4, 6), (6, 4, 5, 7), (2, 3, 5, 4), (1, 0, 6, 7), (3, 1, 7, 5), (14, 22, 21, 13), (12, 20, 19, 11), (10, 18, 17, 9), (15, 23, 22, 14), (13, 21, 20, 12), (11, 19, 18, 10), (9, 17, 16, 8), (8, 16, 23, 15), (17, 18, 19, 61, 47, 41, 30, 102, 96, 98, 74, 78, 108), (9, 109, 79, 75, 99, 97, 103, 31, 40, 46, 60, 11, 10), (11, 60, 45, 29, 35, 103, 97, 91, 73, 83, 109, 9, 8, 119, 115, 111, 89, 77, 55, 53, 59, 66, 65, 12), (12, 65, 63, 49, 51, 55, 77, 80, 112, 116, 119, 8, 15, 106, 68, 70, 92, 94, 101, 25, 37, 43, 57, 13), (13, 57, 39, 27, 33, 101, 94, 86, 84, 104, 106, 15, 14), (55, 54, 52, 53), (115, 114, 110, 111), (70, 71, 93, 92), (89, 88, 76, 77), (79, 78, 74, 75), (65, 64, 62, 63), (59, 58, 67, 66), (53, 52, 58, 59), (80, 81, 113, 112), (60, 61, 44, 45), (97, 96, 90, 91), (29, 28, 34, 35), (25, 24, 36, 37), (43, 42, 56, 57), (66, 67, 64, 65), (103, 102, 30, 31), (37, 36, 42, 43), (27, 26, 32, 33), (84, 85, 105, 104), (33, 32, 100, 101), (63, 62, 48, 49), (45, 44, 28, 29), (109, 108, 78, 79), (57, 56, 38, 39), (101, 100, 24, 25), (73, 72, 82, 83), (108, 82, 72, 90, 96, 102, 34, 28, 44, 61, 19, 20, 64, 67, 58, 52, 54, 76, 88, 110, 114, 118, 16, 17), (16, 118, 117, 113, 81, 76, 54, 50, 48, 62, 64, 20, 21, 56, 42, 36, 24, 100, 95, 93, 71, 69, 107, 23), (23, 107, 105, 85, 87, 95, 100, 32, 26, 38, 56, 21, 22), (119, 118, 114, 115), (112, 113, 117, 116), (35, 34, 102, 103), (46, 47, 61, 60), (104, 105, 107, 106), (49, 48, 50, 51), (106, 107, 69, 68), (99, 98, 96, 97), (51, 50, 54, 55), (40, 41, 47, 46), (111, 110, 88, 89), (68, 69, 71, 70), (83, 82, 108, 109), (91, 90, 72, 73), (31, 30, 41, 40), (94, 95, 87, 86), (75, 74, 98, 99), (116, 117, 118, 119), (39, 38, 26, 27), (92, 93, 95, 94), (86, 87, 85, 84), (77, 76, 81, 80), (126, 121, 122, 125), (121, 123, 124, 122), (2, 126, 125, 3), (133, 132, 131, 130), (130, 131, 135, 134), (120, 129, 132, 133), (126, 2, 120, 133), (3, 125, 132, 129), (2, 0, 127, 120), (124, 123, 134, 135), (125, 122, 131, 132), (122, 124, 135, 131), (121, 126, 133, 130), (123, 121, 130, 134), (1, 3, 129, 128), (127, 0, 1, 128), (127, 128, 129, 120), (141, 147, 146, 140), (139, 145, 144, 138), (137, 143, 142, 136), (136, 142, 147, 141), (140, 146, 145, 139), (138, 144, 143, 137)])
_uv = me_barillet.uv_layers.new(name='UVMap')
_uv.uv.foreach_set('vector', [0.3194, 0.2911, 0.3194, 0.3004, 0.3132, 0.3003, 0.3132, 0.2912, 0.2437, 0.3326, 0.2375, 0.3326, 0.2375, 0.2995, 0.2437, 0.2995, 0.307, 0.2911, 0.3132, 0.2911, 0.3132, 0.3004, 0.307, 0.3002, 0.307, 0.3583, 0.2981, 0.3583, 0.2981, 0.3258, 0.307, 0.3258, 0.3192, 0.2864, 0.3104, 0.2864, 0.3104, 0.254, 0.3192, 0.254, 0.2034, 0.3326, 0.1972, 0.3326, 0.1972, 0.2995, 0.2034, 0.2995, 0.1972, 0.2616, 0.2217, 0.2616, 0.2217, 0.2874, 0.1973, 0.2874, 0.2217, 0.2285, 0.2461, 0.2285, 0.2461, 0.2372, 0.2217, 0.2372, 0.2217, 0.2616, 0.2461, 0.2616, 0.2461, 0.2874, 0.2217, 0.2874, 0.1973, 0.2372, 0.2217, 0.2372, 0.2217, 0.2616, 0.1972, 0.2616, 0.1973, 0.2874, 0.2217, 0.2874, 0.2217, 0.2995, 0.1973, 0.2995, 0.2217, 0.2372, 0.2461, 0.2372, 0.2461, 0.2616, 0.2217, 0.2616, 0.2217, 0.2874, 0.2461, 0.2874, 0.2461, 0.2995, 0.2217, 0.2995, 0.1973, 0.2285, 0.2217, 0.2285, 0.2217, 0.2372, 0.1973, 0.2372, 0.2753, 0.291, 0.2687, 0.266, 0.2687, 0.2401, 0.2711, 0.244, 0.2693, 0.2472, 0.2693, 0.2545, 0.2711, 0.2615, 0.2737, 0.2641, 0.274, 0.2664, 0.2722, 0.2697, 0.2722, 0.277, 0.274, 0.284, 0.2767, 0.2866, 0.2461, 0.2401, 0.2486, 0.244, 0.2467, 0.2472, 0.2467, 0.2545, 0.2486, 0.2615, 0.2512, 0.2641, 0.2515, 0.2664, 0.2496, 0.2697, 0.2496, 0.277, 0.2515, 0.284, 0.2541, 0.2866, 0.2528, 0.291, 0.2461, 0.266, 0.2528, 0.291, 0.2541, 0.2866, 0.256, 0.2833, 0.256, 0.2761, 0.2541, 0.2691, 0.2515, 0.2664, 0.2512, 0.2641, 0.253, 0.2609, 0.253, 0.2536, 0.2512, 0.2466, 0.2486, 0.244, 0.2461, 0.2401, 0.2528, 0.2285, 0.2532, 0.2319, 0.2513, 0.2351, 0.2513, 0.2424, 0.2532, 0.2494, 0.2558, 0.2521, 0.259, 0.2768, 0.2572, 0.2801, 0.2572, 0.2873, 0.259, 0.2943, 0.2617, 0.297, 0.2621, 0.3004, 0.2621, 0.3004, 0.2617, 0.297, 0.2635, 0.2937, 0.2635, 0.2864, 0.2617, 0.2794, 0.259, 0.2768, 0.2558, 0.2521, 0.2577, 0.2488, 0.2577, 0.2415, 0.2558, 0.2345, 0.2532, 0.2319, 0.2528, 0.2285, 0.2621, 0.2379, 0.2608, 0.2422, 0.2589, 0.2455, 0.2589, 0.2528, 0.2608, 0.2598, 0.2634, 0.2624, 0.2637, 0.2647, 0.2618, 0.268, 0.2618, 0.2752, 0.2637, 0.2822, 0.2663, 0.2849, 0.2687, 0.2887, 0.2687, 0.2887, 0.2663, 0.2849, 0.2682, 0.2816, 0.2682, 0.2743, 0.2663, 0.2673, 0.2637, 0.2647, 0.2634, 0.2624, 0.2652, 0.2591, 0.2652, 0.2519, 0.2634, 0.2449, 0.2608, 0.2422, 0.2621, 0.2379, 0.2687, 0.2628, 0.3104, 0.2285, 0.3104, 0.254, 0.3071, 0.254, 0.3071, 0.2285, 0.262, 0.3004, 0.262, 0.3258, 0.2551, 0.3258, 0.2551, 0.3004, 0.2551, 0.3258, 0.2551, 0.3513, 0.2485, 0.3513, 0.2485, 0.3258, 0.2485, 0.3004, 0.2485, 0.3258, 0.2461, 0.3258, 0.2461, 0.3004, 0.3071, 0.254, 0.3071, 0.2794, 0.3002, 0.2794, 0.3002, 0.254, 0.3104, 0.2539, 0.3104, 0.2285, 0.3137, 0.2285, 0.3137, 0.2539, 0.3002, 0.2285, 0.3002, 0.254, 0.2936, 0.2539, 0.2936, 0.2285, 0.3071, 0.2285, 0.3071, 0.254, 0.3002, 0.254, 0.3002, 0.2285, 0.272, 0.3513, 0.272, 0.3258, 0.2789, 0.3258, 0.2789, 0.3513, 0.3261, 0.3004, 0.3261, 0.3258, 0.3229, 0.3258, 0.3229, 0.3004, 0.2164, 0.3354, 0.2164, 0.3608, 0.2131, 0.3608, 0.2131, 0.3354, 0.3159, 0.3004, 0.3159, 0.3258, 0.3093, 0.3258, 0.3093, 0.3004, 0.2846, 0.3004, 0.2846, 0.3258, 0.2776, 0.3258, 0.2776, 0.3004, 0.2711, 0.3004, 0.2711, 0.3258, 0.2687, 0.3258, 0.2687, 0.3004, 0.2936, 0.2285, 0.2936, 0.2539, 0.2913, 0.2539, 0.2913, 0.2285, 0.307, 0.3004, 0.307, 0.3258, 0.3037, 0.3258, 0.3037, 0.3004, 0.2776, 0.3004, 0.2776, 0.3258, 0.2711, 0.3258, 0.2711, 0.3004, 0.3159, 0.3258, 0.3159, 0.3513, 0.3093, 0.3513, 0.3093, 0.3258, 0.2306, 0.3353, 0.2306, 0.3608, 0.2241, 0.3608, 0.2241, 0.3353, 0.3093, 0.3258, 0.3093, 0.3513, 0.307, 0.3513, 0.307, 0.3258, 0.3137, 0.2539, 0.3137, 0.2285, 0.3206, 0.2285, 0.3206, 0.2539, 0.3229, 0.3004, 0.3229, 0.3258, 0.3159, 0.3258, 0.3159, 0.3004, 0.3104, 0.254, 0.3104, 0.2794, 0.3071, 0.2794, 0.3071, 0.254, 0.3261, 0.3258, 0.3261, 0.3513, 0.3229, 0.3513, 0.3229, 0.3258, 0.2879, 0.3004, 0.2879, 0.3258, 0.2846, 0.3258, 0.2846, 0.3004, 0.2062, 0.3354, 0.2062, 0.3608, 0.1996, 0.3608, 0.1996, 0.3353, 0.2767, 0.2866, 0.2785, 0.2833, 0.2785, 0.2761, 0.2767, 0.2691, 0.274, 0.2664, 0.2737, 0.2641, 0.2756, 0.2609, 0.2756, 0.2536, 0.2737, 0.2466, 0.2711, 0.244, 0.2687, 0.2401, 0.2753, 0.2285, 0.2758, 0.2319, 0.2739, 0.2351, 0.2739, 0.2424, 0.2758, 0.2494, 0.2784, 0.2521, 0.2816, 0.2768, 0.2797, 0.2801, 0.2797, 0.2873, 0.2816, 0.2943, 0.2842, 0.297, 0.2847, 0.3004, 0.2753, 0.291, 0.2847, 0.3004, 0.2842, 0.297, 0.2861, 0.2937, 0.2861, 0.2864, 0.2842, 0.2794, 0.2816, 0.2768, 0.2784, 0.2521, 0.2802, 0.2488, 0.2802, 0.2415, 0.2784, 0.2345, 0.2758, 0.2319, 0.2753, 0.2285, 0.2847, 0.2379, 0.2833, 0.2422, 0.2815, 0.2455, 0.2815, 0.2528, 0.2833, 0.2598, 0.2859, 0.2624, 0.2862, 0.2647, 0.2844, 0.268, 0.2844, 0.2752, 0.2862, 0.2822, 0.2889, 0.2849, 0.2913, 0.2887, 0.2913, 0.2887, 0.2889, 0.2849, 0.2907, 0.2816, 0.2907, 0.2743, 0.2889, 0.2673, 0.2862, 0.2647, 0.2859, 0.2624, 0.2878, 0.2592, 0.2878, 0.2519, 0.2859, 0.2449, 0.2833, 0.2422, 0.2847, 0.2379, 0.2913, 0.2628, 0.2653, 0.3004, 0.2653, 0.3258, 0.262, 0.3258, 0.262, 0.3004, 0.2789, 0.3513, 0.2789, 0.3258, 0.2855, 0.3258, 0.2855, 0.3513, 0.3093, 0.3004, 0.3093, 0.3258, 0.307, 0.3258, 0.307, 0.3004, 0.2902, 0.3004, 0.2902, 0.3258, 0.2879, 0.3258, 0.2879, 0.3004, 0.2241, 0.3353, 0.2241, 0.3608, 0.2217, 0.3608, 0.2217, 0.3353, 0.3206, 0.2539, 0.3206, 0.2285, 0.3272, 0.2285, 0.3272, 0.2539, 0.2653, 0.3258, 0.2653, 0.3513, 0.262, 0.3513, 0.262, 0.3259, 0.2936, 0.254, 0.2936, 0.2794, 0.2913, 0.2794, 0.2913, 0.254, 0.3272, 0.2539, 0.3272, 0.2285, 0.3295, 0.2285, 0.3295, 0.2539, 0.2968, 0.3004, 0.2968, 0.3258, 0.2902, 0.3258, 0.2902, 0.3004, 0.2551, 0.3004, 0.2551, 0.3258, 0.2485, 0.3258, 0.2485, 0.3004, 0.262, 0.3259, 0.262, 0.3513, 0.2551, 0.3513, 0.2551, 0.3258, 0.1996, 0.3353, 0.1996, 0.3608, 0.1972, 0.3608, 0.1972, 0.3353, 0.2131, 0.3354, 0.2131, 0.3608, 0.2062, 0.3608, 0.2062, 0.3354, 0.3037, 0.3004, 0.3037, 0.3258, 0.2968, 0.3258, 0.2968, 0.3004, 0.2409, 0.3353, 0.2409, 0.3608, 0.2376, 0.3608, 0.2376, 0.3353, 0.3002, 0.254, 0.3002, 0.2794, 0.2936, 0.2794, 0.2936, 0.254, 0.2855, 0.3513, 0.2855, 0.3258, 0.2879, 0.3258, 0.2879, 0.3513, 0.3229, 0.3258, 0.3229, 0.3513, 0.3159, 0.3513, 0.3159, 0.3258, 0.2485, 0.3258, 0.2485, 0.3513, 0.2461, 0.3513, 0.2461, 0.3258, 0.2376, 0.3353, 0.2376, 0.3608, 0.2306, 0.3608, 0.2306, 0.3353, 0.2687, 0.3513, 0.2687, 0.3258, 0.272, 0.3258, 0.272, 0.3513, 0.2999, 0.2834, 0.2997, 0.2873, 0.2926, 0.2868, 0.2923, 0.2832, 0.2997, 0.2873, 0.3002, 0.2966, 0.2922, 0.2951, 0.2926, 0.2868, 0.3002, 0.2801, 0.2999, 0.2834, 0.2923, 0.2832, 0.2913, 0.2794, 0.2976, 0.3391, 0.29, 0.3391, 0.2904, 0.3355, 0.2974, 0.3351, 0.2974, 0.3351, 0.2904, 0.3355, 0.2901, 0.3272, 0.2981, 0.3258, 0.2978, 0.3423, 0.2889, 0.3428, 0.29, 0.3391, 0.2976, 0.3391, 0.2344, 0.3326, 0.2375, 0.3326, 0.2375, 0.3353, 0.2344, 0.3353, 0.2034, 0.3326, 0.207, 0.3326, 0.207, 0.3353, 0.2034, 0.3353, 0.2375, 0.3326, 0.2437, 0.3326, 0.2437, 0.3353, 0.2375, 0.3353, 0.221, 0.2995, 0.221, 0.3079, 0.2184, 0.308, 0.2184, 0.2996, 0.207, 0.3326, 0.2105, 0.3326, 0.2105, 0.3353, 0.207, 0.3353, 0.2105, 0.3326, 0.2184, 0.3326, 0.2184, 0.3353, 0.2105, 0.3353, 0.2306, 0.3326, 0.2344, 0.3326, 0.2344, 0.3353, 0.2306, 0.3353, 0.2217, 0.3326, 0.2306, 0.3326, 0.2306, 0.3353, 0.2217, 0.3353, 0.1972, 0.3326, 0.2034, 0.3326, 0.2034, 0.3353, 0.1972, 0.3353, 0.3104, 0.289, 0.3104, 0.2864, 0.3192, 0.2864, 0.3192, 0.289, 0.2981, 0.3488, 0.2894, 0.3492, 0.2889, 0.3428, 0.2978, 0.3423, 0.3002, 0.2824, 0.3059, 0.2824, 0.3059, 0.2892, 0.3002, 0.2892, 0.3192, 0.254, 0.3249, 0.254, 0.3249, 0.257, 0.3192, 0.257, 0.3192, 0.2638, 0.3249, 0.2638, 0.3249, 0.2675, 0.3192, 0.2675, 0.3002, 0.2794, 0.3059, 0.2794, 0.3059, 0.2824, 0.3002, 0.2824, 0.3002, 0.2892, 0.3059, 0.2892, 0.3059, 0.293, 0.3002, 0.293, 0.3192, 0.257, 0.3249, 0.257, 0.3249, 0.2638, 0.3192, 0.2638])
me_barillet.materials.append(mat_taurus889texture)
me_barillet.use_remesh_preserve_volume = False
me_barillet.use_remesh_preserve_attributes = False
me_barillet.use_mirror_vertex_groups = False
me_barillet.update()
me_bouton = bpy.data.meshes.new('Bouton')
me_bouton.from_pydata([(-0.2786, -1.0, -0.2995), (-0.1692, -1.0, 0.08236), (-0.2786, 1.0, -0.2995), (-0.1692, 1.0, 0.08236), (0.6357, -1.0, -0.2177), (0.5485, -1.0, 0.08321), (0.6357, 1.0, -0.2177), (0.5485, 1.0, 0.08321), (0.0102, 1.0, 0.08257), (-0.001531, 1.0, -0.2235), (0.3123, 1.0, -0.1757), (0.453, 1.0, -0.2116), (0.0102, -1.0, 0.08257), (0.1896, -1.0, 0.08278), (0.3691, -1.0, 0.083), (0.453, -1.0, -0.2116), (0.3123, -1.0, -0.1757), (-0.001531, -1.0, -0.2235), (0.3691, 1.0, 0.083), (0.1896, 1.0, 0.08278), (-0.199, -1.0, -0.3625), (-0.199, 1.0, -0.3625), (0.07801, 1.0, -0.2866), (0.2426, 1.0, -0.2453), (0.2426, -1.0, -0.2453), (0.07801, -1.0, -0.2866), (0.1488, 1.0, -0.3972), (0.2481, 1.0, -0.3535), (0.2481, -1.0, -0.3535), (0.1488, -1.0, -0.3972), (0.1821, 0.7653, -0.4845), (0.2762, 0.7653, -0.4437), (0.2762, -0.7653, -0.4437), (0.1821, -0.7653, -0.4845), (0.3081, 0.7653, -0.6386), (0.3614, 0.7653, -0.5918), (0.3614, -0.7653, -0.5918), (0.3081, -0.7653, -0.6386), (0.2383, -0.7653, -0.5707), (0.3184, -0.7653, -0.5249), (0.2383, 0.7653, -0.5707), (0.3184, 0.7653, -0.5249), (0.342, 0.7653, -0.6617), (0.3837, 0.7653, -0.6304), (0.3837, -0.7653, -0.6304), (0.342, -0.7653, -0.6617)], [], [(0, 1, 3, 2), (11, 18, 7, 6), (6, 7, 5, 4), (17, 12, 1, 0), (13, 14, 18, 19), (12, 13, 19, 8), (1, 12, 8, 3), (14, 5, 7, 18), (10, 19, 18, 11), (9, 8, 19, 10), (2, 3, 8, 9), (16, 13, 12, 17), (15, 14, 13, 16), (4, 5, 14, 15), (9, 10, 23, 22), (16, 17, 25, 24), (17, 0, 20, 25), (2, 9, 22, 21), (0, 2, 21, 20), (22, 23, 27, 26), (24, 25, 29, 28), (26, 27, 31, 30), (28, 29, 33, 32), (39, 41, 31, 32), (39, 38, 37, 36), (40, 41, 35, 34), (20, 21, 22, 25), (6, 4, 15, 11), (11, 15, 16, 10), (10, 16, 24, 23), (23, 24, 28, 27), (27, 28, 32, 31), (36, 37, 45, 44), (40, 34, 37, 38), (30, 33, 29, 26), (26, 29, 25, 22), (30, 40, 38, 33), (30, 31, 41, 40), (32, 33, 38, 39), (36, 35, 41, 39), (45, 42, 43, 44), (34, 35, 43, 42), (37, 34, 42, 45), (35, 36, 44, 43)])
_uv = me_bouton.uv_layers.new(name='UVMap')
_uv.uv.foreach_set('vector', [0.7663, 0.7035, 0.7419, 0.7035, 0.7419, 0.5788, 0.7663, 0.5788, 0.6839, 0.7491, 0.7021, 0.7439, 0.7021, 0.7551, 0.6835, 0.7605, 0.8307, 0.7035, 0.8115, 0.7035, 0.8115, 0.5788, 0.8307, 0.5788, 0.7231, 0.7432, 0.7419, 0.7425, 0.7419, 0.7536, 0.7184, 0.7605, 0.6946, 0.5788, 0.7056, 0.5788, 0.7056, 0.7035, 0.6946, 0.7035, 0.6836, 0.5788, 0.6946, 0.5788, 0.6946, 0.7035, 0.6836, 0.7035, 0.6725, 0.5788, 0.6836, 0.5788, 0.6836, 0.7035, 0.6725, 0.7035, 0.7056, 0.5788, 0.7167, 0.5788, 0.7167, 0.7035, 0.7056, 0.7035, 0.6862, 0.7403, 0.7021, 0.7327, 0.7021, 0.7439, 0.6839, 0.7491, 0.6832, 0.7208, 0.7021, 0.7215, 0.7021, 0.7327, 0.6862, 0.7403, 0.6786, 0.7035, 0.7021, 0.7103, 0.7021, 0.7215, 0.6832, 0.7208, 0.726, 0.7236, 0.7419, 0.7313, 0.7419, 0.7425, 0.7231, 0.7432, 0.7238, 0.7149, 0.7419, 0.7201, 0.7419, 0.7313, 0.726, 0.7236, 0.7234, 0.7035, 0.7419, 0.7089, 0.7419, 0.7201, 0.7238, 0.7149, 0.6832, 0.7208, 0.6862, 0.7403, 0.6819, 0.736, 0.6794, 0.7257, 0.726, 0.7236, 0.7231, 0.7432, 0.7192, 0.7383, 0.7217, 0.728, 0.7231, 0.7432, 0.7184, 0.7605, 0.7145, 0.7555, 0.7192, 0.7383, 0.6786, 0.7035, 0.6832, 0.7208, 0.6794, 0.7257, 0.6747, 0.7084, 0.8115, 0.5788, 0.8115, 0.7035, 0.8061, 0.7035, 0.8061, 0.5788, 0.6794, 0.7257, 0.6819, 0.736, 0.6752, 0.7363, 0.6725, 0.7301, 0.7217, 0.728, 0.7192, 0.7383, 0.7124, 0.7339, 0.7151, 0.7277, 0.7537, 0.7035, 0.7592, 0.7045, 0.7592, 0.7193, 0.754, 0.7184, 0.7537, 0.7183, 0.7482, 0.7193, 0.7484, 0.7044, 0.7537, 0.7035, 0.7242, 0.6889, 0.7242, 0.5934, 0.7298, 0.5934, 0.7298, 0.6889, 0.7479, 0.7116, 0.7422, 0.7116, 0.7439, 0.7058, 0.7482, 0.7067, 0.7024, 0.7099, 0.7081, 0.7099, 0.7083, 0.7149, 0.704, 0.7157, 0.8061, 0.5788, 0.8061, 0.7035, 0.7899, 0.7035, 0.7899, 0.5788, 0.7663, 0.7035, 0.7663, 0.5788, 0.7775, 0.5788, 0.7775, 0.7035, 0.7775, 0.7035, 0.7775, 0.5788, 0.7864, 0.5788, 0.7864, 0.7035, 0.7864, 0.7035, 0.7864, 0.5788, 0.7899, 0.5788, 0.7899, 0.7035, 0.7419, 0.5788, 0.7419, 0.7035, 0.7356, 0.7035, 0.7356, 0.5788, 0.7356, 0.5788, 0.7356, 0.7035, 0.7298, 0.6889, 0.7298, 0.5934, 0.7482, 0.7067, 0.7439, 0.7058, 0.745, 0.7035, 0.7482, 0.7039, 0.8401, 0.6742, 0.8352, 0.6742, 0.8352, 0.5788, 0.8401, 0.5788, 0.8542, 0.5934, 0.8542, 0.6889, 0.8496, 0.7035, 0.8496, 0.5788, 0.8496, 0.5788, 0.8496, 0.7035, 0.8443, 0.7035, 0.8443, 0.5788, 0.8443, 0.6742, 0.8401, 0.6742, 0.8401, 0.5788, 0.8443, 0.5788, 0.7021, 0.7035, 0.7083, 0.7042, 0.7081, 0.7099, 0.7024, 0.7099, 0.7482, 0.7173, 0.7419, 0.718, 0.7422, 0.7116, 0.7479, 0.7116, 0.7194, 0.6889, 0.7194, 0.5934, 0.7242, 0.5934, 0.7242, 0.6889, 0.8329, 0.5788, 0.8329, 0.6742, 0.8307, 0.6742, 0.8307, 0.5788, 0.704, 0.7157, 0.7083, 0.7149, 0.7083, 0.7176, 0.7051, 0.718, 0.8352, 0.5788, 0.8352, 0.6742, 0.8329, 0.6742, 0.8329, 0.5788, 0.7194, 0.5934, 0.7194, 0.6889, 0.7167, 0.6889, 0.7167, 0.5934])
me_bouton.materials.append(mat_taurus889texture)
me_bouton.use_remesh_preserve_volume = False
me_bouton.use_remesh_preserve_attributes = False
me_bouton.use_mirror_vertex_groups = False
me_bouton.update()
me_gachette = bpy.data.meshes.new('Gachette')
me_gachette.from_pydata([(-0.1419, -1.0, -0.2762), (-0.1419, -1.0, 0.001856), (-0.1419, 1.0, -0.2762), (-0.1419, 1.0, 0.001856), (0.3488, -1.0, -0.2762), (0.4494, -1.0, 0.001856), (0.3488, 1.0, -0.2762), (0.4494, 1.0, 0.001856), (-0.08605, -1.0, -0.3246), (-0.08605, 1.0, -0.3246), (0.3395, -1.0, -0.3246), (0.3395, 1.0, -0.3246), (0.1412, -1.0, -0.3898), (0.1412, 1.0, -0.3898), (0.3302, -1.0, -0.3879), (0.3302, 1.0, -0.3879), (0.3348, -1.0, -0.3647), (0.3348, 1.0, -0.3647), (-0.01341, 1.0, -0.3656), (-0.01341, -1.0, -0.3656), (0.1529, -1.0, -0.4475), (0.1529, 1.0, -0.4475), (0.3158, -1.0, -0.4456), (0.3158, 1.0, -0.4456), (0.1787, -1.0, -0.5815), (0.1787, 1.0, -0.5815), (0.3118, -1.0, -0.5796), (0.3118, 1.0, -0.5796), (0.2394, -1.0, -0.6998), (0.2394, 1.0, -0.6998), (0.3243, -1.0, -0.6481), (0.3243, 1.0, -0.6481), (0.3099, -1.0, -0.5126), (0.3099, 1.0, -0.5126), (0.1619, 1.0, -0.5145), (0.1619, -1.0, -0.5145), (0.3217, -1.0, -0.7928), (0.3217, 1.0, -0.7928), (0.3662, -1.0, -0.7301), (0.3662, 1.0, -0.7301), (0.3897, -1.0, -0.8517), (0.3897, 1.0, -0.8517), (0.4342, -1.0, -0.7952), (0.4342, 1.0, -0.7952), (0.4731, -1.0, -0.8859), (0.4731, 1.0, -0.8859), (0.4864, -1.0, -0.8288), (0.4864, 1.0, -0.8288), (0.5658, -1.0, -0.9143), (0.5658, 1.0, -0.9143), (0.5664, -1.0, -0.8644), (0.5664, 1.0, -0.8644), (0.6294, -1.0, -0.9188), (0.6294, 1.0, -0.9188), (0.63, -1.0, -0.8745), (0.63, 1.0, -0.8745), (0.6457, -1.0, -0.9065), (0.6457, 1.0, -0.9065), (0.6463, -1.0, -0.8809), (0.6463, 1.0, -0.8809), (-0.1966, -1.0, 0.07266), (-0.1966, 1.0, 0.07266), (0.4449, -1.0, 0.07266), (0.4449, 1.0, 0.07266), (-0.1291, -1.0, 0.1274), (-0.1291, 1.0, 0.1274), (0.4044, -1.0, 0.1274), (0.4044, 1.0, 0.1274), (-0.0679, -1.0, 0.1821), (-0.0679, 1.0, 0.1821), (0.3446, -1.0, 0.1821), (0.3446, 1.0, 0.1821)], [], [(0, 1, 3, 2), (2, 3, 7, 6), (6, 7, 5, 4), (4, 5, 1, 0), (0, 2, 9, 8), (3, 1, 60, 61), (17, 16, 14, 15), (6, 4, 10, 11), (4, 0, 8, 10), (2, 6, 11, 9), (14, 12, 20, 22), (19, 18, 13, 12), (16, 19, 12, 14), (18, 17, 15, 13), (9, 11, 17, 18), (10, 8, 19, 16), (8, 9, 18, 19), (11, 10, 16, 17), (33, 32, 26, 27), (13, 15, 23, 21), (15, 14, 22, 23), (12, 13, 21, 20), (26, 24, 28, 30), (35, 34, 25, 24), (32, 35, 24, 26), (34, 33, 27, 25), (31, 30, 38, 39), (25, 27, 31, 29), (27, 26, 30, 31), (24, 25, 29, 28), (21, 23, 33, 34), (22, 20, 35, 32), (20, 21, 34, 35), (23, 22, 32, 33), (38, 36, 40, 42), (28, 29, 37, 36), (30, 28, 36, 38), (29, 31, 39, 37), (43, 42, 46, 47), (37, 39, 43, 41), (39, 38, 42, 43), (36, 37, 41, 40), (44, 45, 49, 48), (40, 41, 45, 44), (42, 40, 44, 46), (41, 43, 47, 45), (50, 48, 52, 54), (46, 44, 48, 50), (45, 47, 51, 49), (47, 46, 50, 51), (55, 54, 58, 59), (49, 51, 55, 53), (51, 50, 54, 55), (48, 49, 53, 52), (57, 59, 58, 56), (52, 53, 57, 56), (54, 52, 56, 58), (53, 55, 59, 57), (60, 62, 66, 64), (1, 5, 62, 60), (7, 3, 61, 63), (5, 7, 63, 62), (67, 65, 69, 71), (63, 61, 65, 67), (62, 63, 67, 66), (61, 60, 64, 65), (71, 69, 68, 70), (66, 67, 71, 70), (65, 64, 68, 69), (64, 66, 70, 68)])
_uv = me_gachette.uv_layers.new(name='UVMap')
_uv.uv.foreach_set('vector', [0.7592, 0.5867, 0.7658, 0.5867, 0.7658, 0.6842, 0.7592, 0.6842, 0.7072, 0.7053, 0.7103, 0.692, 0.741, 0.698, 0.7327, 0.7102, 0.794, 0.5867, 0.8092, 0.5867, 0.8092, 0.6842, 0.794, 0.6842, 0.7671, 0.7176, 0.7754, 0.7299, 0.7446, 0.7358, 0.7416, 0.7226, 0.7592, 0.5867, 0.7592, 0.6842, 0.7554, 0.6842, 0.7554, 0.5867, 0.7658, 0.6842, 0.7658, 0.5867, 0.7701, 0.5867, 0.7701, 0.6842, 0.7893, 0.5867, 0.7893, 0.6842, 0.788, 0.6842, 0.788, 0.5867, 0.794, 0.5867, 0.794, 0.6842, 0.7914, 0.6842, 0.7914, 0.5867, 0.7671, 0.7176, 0.7416, 0.7226, 0.744, 0.7197, 0.7661, 0.7154, 0.7072, 0.7053, 0.7327, 0.7102, 0.7317, 0.7124, 0.7096, 0.7081, 0.7649, 0.7125, 0.7551, 0.7143, 0.755, 0.7114, 0.7635, 0.7099, 0.7509, 0.5867, 0.7509, 0.6842, 0.743, 0.6842, 0.743, 0.5867, 0.7654, 0.7136, 0.7473, 0.717, 0.7551, 0.7143, 0.7649, 0.7125, 0.7129, 0.7108, 0.731, 0.7143, 0.7305, 0.7154, 0.7207, 0.7135, 0.7096, 0.7081, 0.7317, 0.7124, 0.731, 0.7143, 0.7129, 0.7108, 0.7661, 0.7154, 0.744, 0.7197, 0.7473, 0.717, 0.7654, 0.7136, 0.7554, 0.5867, 0.7554, 0.6842, 0.7509, 0.6842, 0.7509, 0.5867, 0.7914, 0.5867, 0.7914, 0.6842, 0.7893, 0.6842, 0.7893, 0.5867, 0.7813, 0.5867, 0.7813, 0.6842, 0.7778, 0.6842, 0.7778, 0.5867, 0.7207, 0.7135, 0.7305, 0.7154, 0.7292, 0.718, 0.7207, 0.7164, 0.788, 0.5867, 0.788, 0.6842, 0.7849, 0.6842, 0.7849, 0.5867, 0.743, 0.5867, 0.743, 0.6842, 0.7411, 0.6842, 0.7411, 0.5867, 0.7619, 0.7035, 0.7549, 0.7048, 0.7568, 0.6985, 0.7618, 0.7001, 0.7391, 0.5867, 0.7391, 0.6842, 0.7367, 0.6842, 0.7367, 0.5867, 0.7625, 0.7067, 0.7548, 0.7081, 0.7549, 0.7048, 0.7619, 0.7035, 0.7204, 0.7197, 0.7281, 0.7211, 0.7275, 0.7243, 0.7205, 0.7231, 0.7742, 0.5867, 0.7742, 0.6842, 0.7701, 0.6842, 0.7701, 0.5867, 0.7205, 0.7231, 0.7275, 0.7243, 0.7274, 0.7277, 0.7224, 0.7293, 0.7778, 0.5867, 0.7778, 0.6842, 0.7742, 0.6842, 0.7742, 0.5867, 0.7367, 0.5867, 0.7367, 0.6842, 0.731, 0.6842, 0.731, 0.5867, 0.7207, 0.7164, 0.7292, 0.718, 0.7281, 0.7211, 0.7204, 0.7197, 0.7635, 0.7099, 0.755, 0.7114, 0.7548, 0.7081, 0.7625, 0.7067, 0.7411, 0.5867, 0.7411, 0.6842, 0.7391, 0.6842, 0.7391, 0.5867, 0.7849, 0.5867, 0.7849, 0.6842, 0.7813, 0.6842, 0.7813, 0.5867, 0.763, 0.6958, 0.76, 0.6933, 0.7629, 0.6898, 0.7659, 0.692, 0.731, 0.5867, 0.731, 0.6842, 0.7248, 0.6842, 0.7248, 0.5867, 0.7618, 0.7001, 0.7568, 0.6985, 0.76, 0.6933, 0.763, 0.6958, 0.7224, 0.7293, 0.7274, 0.7277, 0.7287, 0.732, 0.7257, 0.7346, 0.8576, 0.5867, 0.8576, 0.6842, 0.8545, 0.6842, 0.8545, 0.5867, 0.7257, 0.7346, 0.7287, 0.732, 0.7315, 0.7358, 0.7286, 0.7381, 0.8621, 0.5867, 0.8621, 0.6842, 0.8576, 0.6842, 0.8576, 0.5867, 0.7248, 0.5867, 0.7248, 0.6842, 0.7202, 0.6842, 0.7202, 0.5867, 0.7154, 0.5867, 0.7154, 0.6842, 0.7103, 0.6842, 0.7103, 0.5867, 0.7202, 0.5867, 0.7202, 0.6842, 0.7154, 0.6842, 0.7154, 0.5867, 0.7659, 0.692, 0.7629, 0.6898, 0.7669, 0.6873, 0.7682, 0.6899, 0.7286, 0.7381, 0.7315, 0.7358, 0.7338, 0.738, 0.7325, 0.7405, 0.772, 0.6874, 0.7714, 0.685, 0.7747, 0.6842, 0.7752, 0.6863, 0.7682, 0.6899, 0.7669, 0.6873, 0.7714, 0.685, 0.772, 0.6874, 0.7325, 0.7405, 0.7338, 0.738, 0.7376, 0.7405, 0.737, 0.7428, 0.8545, 0.5867, 0.8545, 0.6842, 0.8498, 0.6842, 0.8498, 0.5867, 0.8464, 0.5867, 0.8464, 0.6842, 0.8455, 0.6842, 0.8455, 0.5867, 0.737, 0.7428, 0.7376, 0.7405, 0.7408, 0.7416, 0.7403, 0.7437, 0.8498, 0.5867, 0.8498, 0.6842, 0.8464, 0.6842, 0.8464, 0.5867, 0.7103, 0.5867, 0.7103, 0.6842, 0.7072, 0.6842, 0.7072, 0.5867, 0.8635, 0.6842, 0.8621, 0.6842, 0.8621, 0.5867, 0.8635, 0.5867, 0.8642, 0.5867, 0.8642, 0.6842, 0.8635, 0.6842, 0.8635, 0.5867, 0.7752, 0.6863, 0.7747, 0.6842, 0.7756, 0.6846, 0.776, 0.6858, 0.7403, 0.7437, 0.7408, 0.7416, 0.7416, 0.742, 0.7413, 0.7433, 0.7426, 0.7398, 0.776, 0.7333, 0.7745, 0.7363, 0.7467, 0.7417, 0.7446, 0.7358, 0.7754, 0.7299, 0.776, 0.7333, 0.7426, 0.7398, 0.741, 0.698, 0.7103, 0.692, 0.7082, 0.6881, 0.7416, 0.6945, 0.8092, 0.6842, 0.8092, 0.5867, 0.813, 0.5867, 0.813, 0.6842, 0.7401, 0.6915, 0.7123, 0.6862, 0.7161, 0.6842, 0.7376, 0.6883, 0.7416, 0.6945, 0.7082, 0.6881, 0.7123, 0.6862, 0.7401, 0.6915, 0.8455, 0.5867, 0.8455, 0.6842, 0.8426, 0.6842, 0.8426, 0.5867, 0.813, 0.6842, 0.813, 0.5867, 0.8155, 0.5867, 0.8155, 0.6842, 0.8387, 0.6842, 0.8177, 0.6842, 0.8177, 0.5867, 0.8387, 0.5867, 0.8426, 0.5867, 0.8426, 0.6842, 0.8387, 0.6842, 0.8387, 0.5867, 0.8155, 0.6842, 0.8155, 0.5867, 0.8177, 0.5867, 0.8177, 0.6842, 0.7467, 0.7417, 0.7745, 0.7363, 0.7719, 0.7395, 0.7505, 0.7437])
me_gachette.materials.append(mat_taurus889texture)
me_gachette.use_remesh_preserve_volume = False
me_gachette.use_remesh_preserve_attributes = False
me_gachette.use_mirror_vertex_groups = False
me_gachette.update()

# ---- objects
ob_taurus889 = bpy.data.objects.new('Taurus889', me_taurus889)
ob_barillet = bpy.data.objects.new('Barillet', me_barillet)
ob_bouton = bpy.data.objects.new('Bouton', me_bouton)
ob_gachette = bpy.data.objects.new('Gachette', me_gachette)

# ---- transforms, parenting, visibility, modifiers, constraints
ob_taurus889.location = (-3.119, 1.011e-08, -0.07503)
ob_taurus889.scale = (1.0, 0.3273, 1.0)
ob_taurus889.lineart.crease_threshold = 0.0
ob_barillet.parent = ob_taurus889
ob_barillet.matrix_parent_inverse = Matrix(((1.0, 0.0, 0.0, 3.119), (-8.882e-16, 3.055, 0.0, -3.088e-08), (0.0, 0.0, 1.0, 0.07503), (0.0, 0.0, 0.0, 1.0)))
ob_barillet.location = (0.01479, 0.3264, 0.6489)
ob_barillet.scale = (1.0, 0.3273, 1.0)
ob_barillet.lineart.crease_threshold = 0.0
ob_bouton.parent = ob_taurus889
ob_bouton.matrix_parent_inverse = Matrix(((1.0, 0.0, 0.0, 3.119), (-8.882e-16, 3.055, 0.0, -3.088e-08), (0.0, 0.0, 1.0, 0.07503), (0.0, 0.0, 0.0, 1.0)))
ob_bouton.location = (-1.991, -1.313e-07, 1.602)
ob_bouton.rotation_euler = (-2.978e-07, 2.536, -9.3e-08)
ob_bouton.scale = (1.0, -0.1091, 1.0)
ob_bouton.lineart.crease_threshold = 0.0
ob_gachette.parent = ob_taurus889
ob_gachette.matrix_parent_inverse = Matrix(((1.0, 0.0, 0.0, 3.119), (-8.882e-16, 3.055, 0.0, -3.088e-08), (0.0, 0.0, 1.0, 0.07503), (0.0, 0.0, 0.0, 1.0)))
ob_gachette.location = (-1.497, 0.0, 0.6246)
ob_gachette.rotation_euler = (2.274e-13, -0.001852, -2.489e-10)
ob_gachette.scale = (1.0, -0.06715, 1.0)
ob_gachette.lineart.crease_threshold = 0.0

# ---- collection membership
col_collection_1.objects.link(ob_taurus889)
col_collection_1.objects.link(ob_barillet)
col_collection_1.objects.link(ob_bouton)
col_collection_1.objects.link(ob_gachette)

# ---- scene / render settings (as saved in the file)
scene.frame_start = 0; scene.frame_end = 0; scene.frame_set(1)
scene.render.engine = 'CYCLES'
scene.render.image_settings.color_depth = '16'
scene.render.image_settings.compression = 100
scene.render.fps = 30
scene.render.dither_intensity = 0.0
scene.cycles.use_denoising = False
scene.cycles.samples = 128
scene.cycles.sampling_pattern = 'TABULATED_SOBOL'
scene.cycles.light_sampling_threshold = 0.0
scene.cycles.use_adaptive_sampling = False
scene.cycles.use_light_tree = False
scene.cycles.blur_glossy = 0.0
scene.cycles.sample_clamp_indirect = 0.0
scene.view_settings.view_transform = 'Standard'
bpy.context.view_layer.update()

# ---- added for rendering (the .blend has no active camera and no usable light): camera, sun
cam_auto = bpy.data.cameras.new('AutoCamera')
cam_auto.lens = 50.0
cam_auto.sensor_width = 36.0
cam_auto.clip_end = 1000.0
ob_auto_camera = bpy.data.objects.new('AutoCamera', cam_auto)
scene.collection.objects.link(ob_auto_camera)
ob_auto_camera.location = (9.29604, -11.1601, 7.60813)
ob_auto_camera.rotation_euler = (1.09748, -7.21219e-08, 0.694738)
scene.camera = ob_auto_camera
light_auto_sun = bpy.data.lights.new('AutoSun', 'SUN')
light_auto_sun.energy = 3.0
light_auto_sun.angle = 0.0523599
ob_auto_sun = bpy.data.objects.new('AutoSun', light_auto_sun)
scene.collection.objects.link(ob_auto_sun)
ob_auto_sun.rotation_euler = (0.872665, 0.174533, 0.523599)
bpy.context.view_layer.update()
